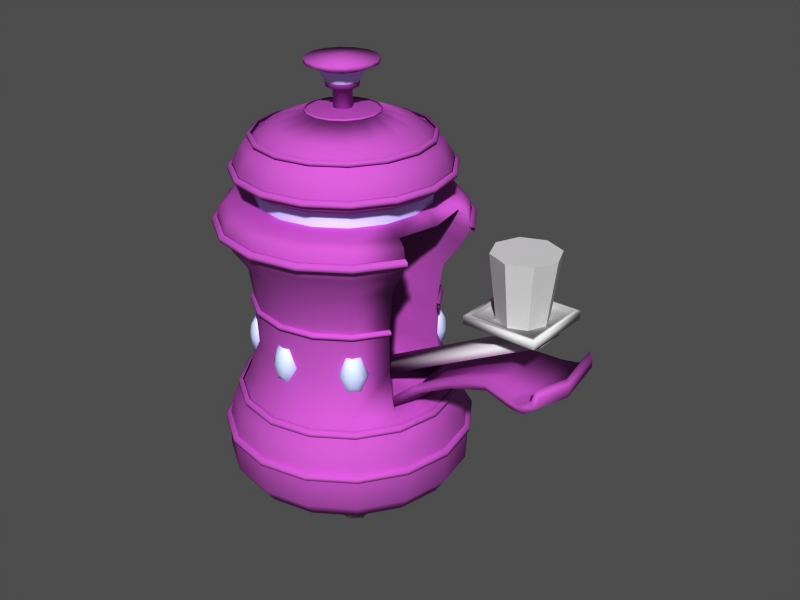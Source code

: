 # Source: barrobot.blend  (saved by Blender 2.44.0; exported with 4.5.12 LTS)
import bpy
from mathutils import Matrix  # noqa: F401  (used for matrix-valued properties, if any)

bpy.ops.wm.read_factory_settings(use_empty=True)
scene = bpy.context.scene
scene.name = '1'

# ---- collections
col_collection_1 = bpy.data.collections.new('Collection 1'); scene.collection.children.link(col_collection_1)

# ---- materials (node trees are filled in below, after node groups)
mat_wheel = bpy.data.materials.new('Wheel')
mat_wheel.alpha_threshold = 0.0
mat_wheel.preview_render_type = 'FLAT'
mat_wheel.diffuse_color = (0.3, 0.3, 0.3, 1.0)
mat_wheel.roughness = 0.5
mat_wheel.line_color = (0.0, 0.0, 0.0, 1.0)
mat_scanner = bpy.data.materials.new('Scanner')
mat_scanner.alpha_threshold = 0.0
mat_scanner.preview_render_type = 'FLAT'
mat_scanner.diffuse_color = (0.7864, 0.8423, 1.0, 1.0)
mat_scanner.roughness = 0.5
mat_scanner.specular_intensity = 1.5
mat_scanner.line_color = (0.0, 0.0, 0.0, 1.0)
mat_robot = bpy.data.materials.new('Robot')
mat_robot.alpha_threshold = 0.0
mat_robot.preview_render_type = 'FLAT'
mat_robot.diffuse_color = (0.7, 0.3, 0.7, 1.0)
mat_robot.roughness = 0.5
mat_robot.specular_intensity = 1.5
mat_robot.line_color = (0.0, 0.0, 0.0, 1.0)

# ---- material node trees

# ---- meshes
me_cylinder_001 = bpy.data.meshes.new('Cylinder.001')
me_cylinder_001.from_pydata([(0.1101, 0.1101, -0.106), (0.1557, 1.139e-07, -0.106), (0.1101, -0.1101, -0.106), (3.743e-08, -0.1557, -0.106), (-0.1101, -0.1101, -0.106), (-0.1557, 1.226e-07, -0.106), (-0.1101, 0.1101, -0.106), (4.026e-09, 0.1557, -0.106), (0.147, 0.147, 0.3099), (0.208, 2.513e-07, 0.3099), (0.147, -0.147, 0.3099), (5.239e-08, -0.208, 0.3099), (-0.147, -0.147, 0.3099), (-0.208, 2.613e-07, 0.3099), (-0.147, 0.147, 0.3099), (3.284e-07, 0.208, 0.3099), (5.105e-08, 1.207e-07, -0.106), (5.735e-08, 1.233e-07, 0.3099)], [], [(16, 0, 1), (17, 9, 8), (16, 1, 2), (17, 10, 9), (16, 2, 3), (17, 11, 10), (16, 3, 4), (17, 12, 11), (16, 4, 5), (17, 13, 12), (16, 5, 6), (17, 14, 13), (16, 6, 7), (17, 15, 14), (7, 0, 16), (17, 8, 15), (0, 8, 9, 1), (1, 9, 10, 2), (2, 10, 11, 3), (3, 11, 12, 4), (4, 12, 13, 5), (5, 13, 14, 6), (6, 14, 15, 7), (8, 0, 7, 15)])
_uv = me_cylinder_001.uv_layers.new(name='UVTex')
_uv.uv.foreach_set('vector', [0.0, 1.0, 0.0, 0.0, 1.0, 0.0, 0.0, 1.0, 0.0, 0.0, 1.0, 0.0, 0.0, 1.0, 0.0, 0.0, 1.0, 0.0, 0.0, 1.0, 0.0, 0.0, 1.0, 0.0, 0.0, 1.0, 0.0, 0.0, 1.0, 0.0, 0.0, 1.0, 0.0, 0.0, 1.0, 0.0, 0.0, 1.0, 0.0, 0.0, 1.0, 0.0, 0.0, 1.0, 0.0, 0.0, 1.0, 0.0, 0.0, 1.0, 0.0, 0.0, 1.0, 0.0, 0.0, 1.0, 0.0, 0.0, 1.0, 0.0, 0.0, 1.0, 0.0, 0.0, 1.0, 0.0, 0.0, 1.0, 0.0, 0.0, 1.0, 0.0, 0.0, 1.0, 0.0, 0.0, 1.0, 0.0, 0.0, 1.0, 0.0, 0.0, 1.0, 0.0, 0.0, 1.0, 0.0, 0.0, 1.0, 0.0, 0.0, 1.0, 0.0, 0.0, 1.0, 0.0, 0.0, 1.0, 0.0, 0.0, 1.0, 0.0, 1.0, 1.0, 0.0, 1.0, 0.0, 0.0, 1.0, 0.0, 1.0, 1.0, 0.0, 1.0, 0.0, 0.0, 1.0, 0.0, 1.0, 1.0, 0.0, 1.0, 0.0, 0.0, 1.0, 0.0, 1.0, 1.0, 0.0, 1.0, 0.0, 0.0, 1.0, 0.0, 1.0, 1.0, 0.0, 1.0, 0.0, 0.0, 1.0, 0.0, 1.0, 1.0, 0.0, 1.0, 0.0, 0.0, 1.0, 0.0, 1.0, 1.0, 0.0, 1.0, 0.0, 0.0, 1.0, 0.0, 1.0, 1.0])
me_cylinder_001.use_remesh_preserve_volume = False
me_cylinder_001.use_remesh_preserve_attributes = False
me_cylinder_001.use_mirror_vertex_groups = False
me_cylinder_001.update()
me_sphere_002 = bpy.data.meshes.new('Sphere.002')
me_sphere_002.from_pydata([(0.4126, 1.044e-07, -0.4126), (-0.4126, -5.673e-09, 0.4126), (-0.4662, 0.4273, 0.1173), (-0.2467, 0.6043, -0.2467), (0.1173, 0.4273, -0.4662), (0.4662, 0.4273, -0.1173), (0.2467, 0.6043, 0.2467), (-0.1173, 0.4273, 0.4662), (0.05713, -3.414e-09, 0.6406), (0.4934, 3.012e-08, 0.4934), (0.6406, 7.442e-08, 0.05713), (0.4662, -0.4273, -0.1173), (0.2467, -0.6043, 0.2467), (-0.1173, -0.4273, 0.4662), (-0.4662, -0.4273, 0.1173), (-0.2467, -0.6043, -0.2467), (0.1173, -0.4273, -0.4662), (-0.05713, 6.612e-08, -0.6406), (-0.4934, 5.338e-08, -0.4934), (-0.6406, -1.171e-08, -0.05713)], [], [(1, 2, 19), (19, 2, 3, 18), (18, 3, 4, 17), (4, 0, 17), (5, 0, 4), (3, 6, 5, 4), (2, 7, 6, 3), (1, 7, 2), (1, 8, 7), (7, 8, 9, 6), (6, 9, 10, 5), (10, 0, 5), (11, 0, 10), (9, 12, 11, 10), (8, 13, 12, 9), (1, 13, 8), (1, 14, 13), (13, 14, 15, 12), (12, 15, 16, 11), (16, 0, 11), (17, 0, 16), (15, 18, 17, 16), (14, 19, 18, 15), (1, 19, 14)])
me_sphere_002.materials.append(mat_wheel)
me_sphere_002.use_remesh_preserve_volume = False
me_sphere_002.use_remesh_preserve_attributes = False
me_sphere_002.use_mirror_vertex_groups = False
me_sphere_002.update()
me_sphere_004 = bpy.data.meshes.new('Sphere.004')
me_sphere_004.from_pydata([(1.242e-07, 9.536e-09, -0.07756), (-0.07293, -2.191e-08, 0.06717), (-0.1263, 8.485e-09, 0.03878), (-0.1459, -1.105e-08, 5.369e-08), (-0.1263, -9.939e-09, -0.03878), (-0.07293, 2.835e-09, -0.06717), (-0.03646, 0.06944, -0.06717), (-0.06316, 0.1203, -0.03878), (-0.07293, 0.1389, 7.404e-08), (-0.06316, 0.1203, 0.03878), (-0.03646, 0.06944, 0.06717), (0.03646, 0.06944, 0.06717), (0.06316, 0.1203, 0.03878), (0.07293, 0.1389, 8.917e-08), (0.06316, 0.1203, -0.03878), (0.03646, 0.06944, -0.06717), (0.07293, 1.944e-08, -0.06717), (0.1263, 4.252e-08, -0.03878), (0.1459, -1.137e-08, 8.395e-08), (0.1263, -1.247e-08, 0.03878), (0.07293, -2.123e-09, 0.06717), (1.122e-07, -1.315e-08, 0.07756), (0.03646, -0.06944, 0.06717), (0.06316, -0.1203, 0.03878), (0.07293, -0.1389, 6.36e-08), (0.06316, -0.1203, -0.03878), (0.03646, -0.06944, -0.06717), (-0.03646, -0.06944, -0.06717), (-0.06316, -0.1203, -0.03878), (-0.07293, -0.1389, 4.847e-08), (-0.06316, -0.1203, 0.03878), (-0.03646, -0.06944, 0.06717)], [], [(21, 1, 31), (31, 1, 2, 30), (30, 2, 3, 29), (29, 3, 4, 28), (28, 4, 5, 27), (5, 0, 27), (6, 0, 5), (4, 7, 6, 5), (3, 8, 7, 4), (2, 9, 8, 3), (1, 10, 9, 2), (21, 10, 1), (21, 11, 10), (10, 11, 12, 9), (9, 12, 13, 8), (8, 13, 14, 7), (7, 14, 15, 6), (15, 0, 6), (16, 0, 15), (14, 17, 16, 15), (13, 18, 17, 14), (12, 19, 18, 13), (11, 20, 19, 12), (21, 20, 11), (21, 22, 20), (20, 22, 23, 19), (19, 23, 24, 18), (18, 24, 25, 17), (17, 25, 26, 16), (26, 0, 16), (27, 0, 26), (25, 28, 27, 26), (24, 29, 28, 25), (23, 30, 29, 24), (22, 31, 30, 23), (21, 31, 22)])
me_sphere_004.polygons.foreach_set('use_smooth', [True] * 36)
me_sphere_004.materials.append(mat_scanner)
me_sphere_004.use_remesh_preserve_volume = False
me_sphere_004.use_remesh_preserve_attributes = False
me_sphere_004.use_mirror_vertex_groups = False
me_sphere_004.update()
me_plane_014 = bpy.data.meshes.new('Plane.014')
me_plane_014.from_pydata([(2.185, 2.185, -0.05001), (2.855, 1.183, -0.05001), (3.091, -1.736e-07, -0.05001), (2.855, -1.183, -0.05001), (2.185, -2.185, -0.05001), (1.183, -2.855, -0.05001), (3.576e-07, -3.091, -0.05001), (-1.183, -2.855, -0.05001), (-2.185, -2.185, -0.05001), (-2.855, -1.183, -0.05001), (-3.091, -1.617e-09, -0.05001), (-2.855, 1.183, -0.05001), (-2.185, 2.185, -0.05001), (-1.183, 2.855, -0.05001), (2.146e-06, 3.091, -0.05001), (1.183, 2.855, -0.05001), (2.855, 1.183, 0.05001), (2.185, 2.185, 0.05001), (3.091, -1.714e-07, 0.05001), (2.855, -1.183, 0.05001), (2.185, -2.185, 0.05001), (1.183, -2.855, 0.05001), (3.576e-07, -3.091, 0.05001), (-1.183, -2.855, 0.05001), (-2.185, -2.185, 0.05001), (-2.855, -1.183, 0.05001), (-3.091, 5.462e-10, 0.05001), (-2.855, 1.183, 0.05001), (-2.185, 2.185, 0.05001), (-1.183, 2.855, 0.05001), (2.146e-06, 3.091, 0.05001), (1.183, 2.855, 0.05001), (1.136, 2.743, 0.08779), (2.146e-06, 2.969, 0.08779), (-1.136, 2.743, 0.08779), (-2.099, 2.099, 0.08779), (-2.743, 1.136, 0.08779), (-2.969, -3.084e-09, 0.08779), (-2.743, -1.136, 0.08779), (-2.099, -2.099, 0.08779), (-1.136, -2.743, 0.08779), (3.576e-07, -2.969, 0.08779), (1.136, -2.743, 0.08779), (2.099, -2.099, 0.08779), (2.743, -1.136, 0.08779), (2.969, -1.683e-07, 0.08779), (2.099, 2.099, 0.08779), (2.743, 1.136, 0.08779), (1.151, 2.779, -0.08779), (2.146e-06, 3.008, -0.08779), (-1.151, 2.779, -0.08779), (-2.127, 2.127, -0.08779), (-2.779, 1.151, -0.08779), (-3.008, -3.124e-09, -0.08779), (-2.779, -1.151, -0.08779), (-2.127, -2.127, -0.08779), (-1.151, -2.779, -0.08779), (3.576e-07, -3.008, -0.08779), (1.151, -2.779, -0.08779), (2.127, -2.127, -0.08779), (2.779, -1.151, -0.08779), (3.008, -1.705e-07, -0.08779), (2.779, 1.151, -0.08779), (2.127, 2.127, -0.08779)], [], [(17, 0, 15, 31), (31, 15, 14, 30), (30, 14, 13, 29), (29, 13, 12, 28), (28, 12, 11, 27), (27, 11, 10, 26), (26, 10, 9, 25), (25, 9, 8, 24), (24, 8, 7, 23), (23, 7, 6, 22), (22, 6, 5, 21), (21, 5, 4, 20), (20, 4, 3, 19), (19, 3, 2, 18), (18, 2, 1, 16), (0, 17, 16, 1), (0, 1, 62, 63), (61, 62, 1, 2), (60, 61, 2, 3), (59, 60, 3, 4), (58, 59, 4, 5), (57, 58, 5, 6), (56, 57, 6, 7), (55, 56, 7, 8), (54, 55, 8, 9), (53, 54, 9, 10), (52, 53, 10, 11), (51, 52, 11, 12), (50, 51, 12, 13), (49, 50, 13, 14), (48, 49, 14, 15), (15, 0, 63, 48), (46, 47, 16, 17), (47, 45, 18, 16), (45, 44, 19, 18), (44, 43, 20, 19), (43, 42, 21, 20), (42, 41, 22, 21), (41, 40, 23, 22), (40, 39, 24, 23), (39, 38, 25, 24), (38, 37, 26, 25), (37, 36, 27, 26), (36, 35, 28, 27), (35, 34, 29, 28), (34, 33, 30, 29), (33, 32, 31, 30), (32, 46, 17, 31)])
me_plane_014.polygons.foreach_set('use_smooth', [True] * 48)
me_plane_014.materials.append(mat_robot)
me_plane_014.use_remesh_preserve_volume = False
me_plane_014.use_remesh_preserve_attributes = False
me_plane_014.use_mirror_vertex_groups = False
me_plane_014.update()
me_plane_013 = bpy.data.meshes.new('Plane.013')
me_plane_013.from_pydata([(2.185, 2.185, -0.05001), (2.855, 1.183, -0.05001), (3.091, -1.736e-07, -0.05001), (2.855, -1.183, -0.05001), (2.185, -2.185, -0.05001), (1.183, -2.855, -0.05001), (3.576e-07, -3.091, -0.05001), (-1.183, -2.855, -0.05001), (-2.185, -2.185, -0.05001), (-2.855, -1.183, -0.05001), (-3.091, -1.617e-09, -0.05001), (-2.855, 1.183, -0.05001), (-2.185, 2.185, -0.05001), (-1.183, 2.855, -0.05001), (2.146e-06, 3.091, -0.05001), (1.183, 2.855, -0.05001), (2.855, 1.183, 0.05001), (2.185, 2.185, 0.05001), (3.091, -1.714e-07, 0.05001), (2.855, -1.183, 0.05001), (2.185, -2.185, 0.05001), (1.183, -2.855, 0.05001), (3.576e-07, -3.091, 0.05001), (-1.183, -2.855, 0.05001), (-2.185, -2.185, 0.05001), (-2.855, -1.183, 0.05001), (-3.091, 5.462e-10, 0.05001), (-2.855, 1.183, 0.05001), (-2.185, 2.185, 0.05001), (-1.183, 2.855, 0.05001), (2.146e-06, 3.091, 0.05001), (1.183, 2.855, 0.05001), (1.136, 2.743, 0.08779), (2.146e-06, 2.969, 0.08779), (-1.136, 2.743, 0.08779), (-2.099, 2.099, 0.08779), (-2.743, 1.136, 0.08779), (-2.969, -3.084e-09, 0.08779), (-2.743, -1.136, 0.08779), (-2.099, -2.099, 0.08779), (-1.136, -2.743, 0.08779), (3.576e-07, -2.969, 0.08779), (1.136, -2.743, 0.08779), (2.099, -2.099, 0.08779), (2.743, -1.136, 0.08779), (2.969, -1.683e-07, 0.08779), (2.099, 2.099, 0.08779), (2.743, 1.136, 0.08779), (1.151, 2.779, -0.08779), (2.146e-06, 3.008, -0.08779), (-1.151, 2.779, -0.08779), (-2.127, 2.127, -0.08779), (-2.779, 1.151, -0.08779), (-3.008, -3.124e-09, -0.08779), (-2.779, -1.151, -0.08779), (-2.127, -2.127, -0.08779), (-1.151, -2.779, -0.08779), (3.576e-07, -3.008, -0.08779), (1.151, -2.779, -0.08779), (2.127, -2.127, -0.08779), (2.779, -1.151, -0.08779), (3.008, -1.705e-07, -0.08779), (2.779, 1.151, -0.08779), (2.127, 2.127, -0.08779)], [], [(17, 0, 15, 31), (31, 15, 14, 30), (30, 14, 13, 29), (29, 13, 12, 28), (28, 12, 11, 27), (27, 11, 10, 26), (26, 10, 9, 25), (25, 9, 8, 24), (24, 8, 7, 23), (23, 7, 6, 22), (22, 6, 5, 21), (21, 5, 4, 20), (20, 4, 3, 19), (19, 3, 2, 18), (18, 2, 1, 16), (0, 17, 16, 1), (0, 1, 62, 63), (61, 62, 1, 2), (60, 61, 2, 3), (59, 60, 3, 4), (58, 59, 4, 5), (57, 58, 5, 6), (56, 57, 6, 7), (55, 56, 7, 8), (54, 55, 8, 9), (53, 54, 9, 10), (52, 53, 10, 11), (51, 52, 11, 12), (50, 51, 12, 13), (49, 50, 13, 14), (48, 49, 14, 15), (15, 0, 63, 48), (46, 47, 16, 17), (47, 45, 18, 16), (45, 44, 19, 18), (44, 43, 20, 19), (43, 42, 21, 20), (42, 41, 22, 21), (41, 40, 23, 22), (40, 39, 24, 23), (39, 38, 25, 24), (38, 37, 26, 25), (37, 36, 27, 26), (36, 35, 28, 27), (35, 34, 29, 28), (34, 33, 30, 29), (33, 32, 31, 30), (32, 46, 17, 31)])
me_plane_013.polygons.foreach_set('use_smooth', [True] * 48)
me_plane_013.materials.append(mat_robot)
me_plane_013.use_remesh_preserve_volume = False
me_plane_013.use_remesh_preserve_attributes = False
me_plane_013.use_mirror_vertex_groups = False
me_plane_013.update()
me_plane_012 = bpy.data.meshes.new('Plane.012')
me_plane_012.from_pydata([(2.185, 2.185, -0.05001), (2.855, 1.183, -0.05001), (3.091, -1.736e-07, -0.05001), (2.855, -1.183, -0.05001), (2.185, -2.185, -0.05001), (1.183, -2.855, -0.05001), (3.576e-07, -3.091, -0.05001), (-1.183, -2.855, -0.05001), (-2.185, -2.185, -0.05001), (-2.855, -1.183, -0.05001), (-3.091, -1.617e-09, -0.05001), (-2.855, 1.183, -0.05001), (-2.185, 2.185, -0.05001), (-1.183, 2.855, -0.05001), (2.146e-06, 3.091, -0.05001), (1.183, 2.855, -0.05001), (2.855, 1.183, 0.05001), (2.185, 2.185, 0.05001), (3.091, -1.714e-07, 0.05001), (2.855, -1.183, 0.05001), (2.185, -2.185, 0.05001), (1.183, -2.855, 0.05001), (3.576e-07, -3.091, 0.05001), (-1.183, -2.855, 0.05001), (-2.185, -2.185, 0.05001), (-2.855, -1.183, 0.05001), (-3.091, 5.462e-10, 0.05001), (-2.855, 1.183, 0.05001), (-2.185, 2.185, 0.05001), (-1.183, 2.855, 0.05001), (2.146e-06, 3.091, 0.05001), (1.183, 2.855, 0.05001), (1.136, 2.743, 0.08779), (2.146e-06, 2.969, 0.08779), (-1.136, 2.743, 0.08779), (-2.099, 2.099, 0.08779), (-2.743, 1.136, 0.08779), (-2.969, -3.084e-09, 0.08779), (-2.743, -1.136, 0.08779), (-2.099, -2.099, 0.08779), (-1.136, -2.743, 0.08779), (3.576e-07, -2.969, 0.08779), (1.136, -2.743, 0.08779), (2.099, -2.099, 0.08779), (2.743, -1.136, 0.08779), (2.969, -1.683e-07, 0.08779), (2.099, 2.099, 0.08779), (2.743, 1.136, 0.08779), (1.151, 2.779, -0.08779), (2.146e-06, 3.008, -0.08779), (-1.151, 2.779, -0.08779), (-2.127, 2.127, -0.08779), (-2.779, 1.151, -0.08779), (-3.008, -3.124e-09, -0.08779), (-2.779, -1.151, -0.08779), (-2.127, -2.127, -0.08779), (-1.151, -2.779, -0.08779), (3.576e-07, -3.008, -0.08779), (1.151, -2.779, -0.08779), (2.127, -2.127, -0.08779), (2.779, -1.151, -0.08779), (3.008, -1.705e-07, -0.08779), (2.779, 1.151, -0.08779), (2.127, 2.127, -0.08779)], [], [(17, 0, 15, 31), (31, 15, 14, 30), (30, 14, 13, 29), (29, 13, 12, 28), (28, 12, 11, 27), (27, 11, 10, 26), (26, 10, 9, 25), (25, 9, 8, 24), (24, 8, 7, 23), (23, 7, 6, 22), (22, 6, 5, 21), (21, 5, 4, 20), (20, 4, 3, 19), (19, 3, 2, 18), (18, 2, 1, 16), (0, 17, 16, 1), (0, 1, 62, 63), (61, 62, 1, 2), (60, 61, 2, 3), (59, 60, 3, 4), (58, 59, 4, 5), (57, 58, 5, 6), (56, 57, 6, 7), (55, 56, 7, 8), (54, 55, 8, 9), (53, 54, 9, 10), (52, 53, 10, 11), (51, 52, 11, 12), (50, 51, 12, 13), (49, 50, 13, 14), (48, 49, 14, 15), (15, 0, 63, 48), (46, 47, 16, 17), (47, 45, 18, 16), (45, 44, 19, 18), (44, 43, 20, 19), (43, 42, 21, 20), (42, 41, 22, 21), (41, 40, 23, 22), (40, 39, 24, 23), (39, 38, 25, 24), (38, 37, 26, 25), (37, 36, 27, 26), (36, 35, 28, 27), (35, 34, 29, 28), (34, 33, 30, 29), (33, 32, 31, 30), (32, 46, 17, 31)])
me_plane_012.polygons.foreach_set('use_smooth', [True] * 48)
me_plane_012.materials.append(mat_robot)
me_plane_012.use_remesh_preserve_volume = False
me_plane_012.use_remesh_preserve_attributes = False
me_plane_012.use_mirror_vertex_groups = False
me_plane_012.update()
me_plane_010 = bpy.data.meshes.new('Plane.010')
me_plane_010.from_pydata([(2.185, 2.185, -0.05001), (2.855, 1.183, -0.05001), (2.855, -1.183, -0.05001), (2.185, -2.185, -0.05001), (1.183, -2.855, -0.05001), (3.576e-07, -3.091, -0.05001), (-1.183, -2.855, -0.05001), (-2.185, -2.185, -0.05001), (-2.855, -1.183, -0.05001), (-3.091, -1.617e-09, -0.05001), (-2.855, 1.183, -0.05001), (-2.185, 2.185, -0.05001), (-1.183, 2.855, -0.05001), (2.146e-06, 3.091, -0.05001), (1.183, 2.855, -0.05001), (2.855, 1.183, 0.05001), (2.185, 2.185, 0.05001), (2.855, -1.183, 0.05001), (2.185, -2.185, 0.05001), (1.183, -2.855, 0.05001), (3.576e-07, -3.091, 0.05001), (-1.183, -2.855, 0.05001), (-2.185, -2.185, 0.05001), (-2.855, -1.183, 0.05001), (-3.091, 5.462e-10, 0.05001), (-2.855, 1.183, 0.05001), (-2.185, 2.185, 0.05001), (-1.183, 2.855, 0.05001), (2.146e-06, 3.091, 0.05001), (1.183, 2.855, 0.05001), (1.136, 2.743, 0.08779), (2.146e-06, 2.969, 0.08779), (-1.136, 2.743, 0.08779), (-2.099, 2.099, 0.08779), (-2.743, 1.136, 0.08779), (-2.969, -3.084e-09, 0.08779), (-2.743, -1.136, 0.08779), (-2.099, -2.099, 0.08779), (-1.136, -2.743, 0.08779), (3.576e-07, -2.969, 0.08779), (1.136, -2.743, 0.08779), (2.099, -2.099, 0.08779), (2.743, -1.136, 0.08779), (2.099, 2.099, 0.08779), (2.743, 1.136, 0.08779), (1.151, 2.779, -0.08779), (2.146e-06, 3.008, -0.08779), (-1.151, 2.779, -0.08779), (-2.127, 2.127, -0.08779), (-2.779, 1.151, -0.08779), (-3.008, -3.124e-09, -0.08779), (-2.779, -1.151, -0.08779), (-2.127, -2.127, -0.08779), (-1.151, -2.779, -0.08779), (3.576e-07, -3.008, -0.08779), (1.151, -2.779, -0.08779), (2.127, -2.127, -0.08779), (2.779, -1.151, -0.08779), (2.779, 1.151, -0.08779), (2.127, 2.127, -0.08779)], [], [(16, 0, 14, 29), (29, 14, 13, 28), (28, 13, 12, 27), (27, 12, 11, 26), (26, 11, 10, 25), (25, 10, 9, 24), (24, 9, 8, 23), (23, 8, 7, 22), (22, 7, 6, 21), (21, 6, 5, 20), (20, 5, 4, 19), (19, 4, 3, 18), (18, 3, 2, 17), (0, 16, 15, 1), (0, 1, 58, 59), (56, 57, 2, 3), (55, 56, 3, 4), (54, 55, 4, 5), (53, 54, 5, 6), (52, 53, 6, 7), (51, 52, 7, 8), (50, 51, 8, 9), (49, 50, 9, 10), (48, 49, 10, 11), (47, 48, 11, 12), (46, 47, 12, 13), (45, 46, 13, 14), (14, 0, 59, 45), (43, 44, 15, 16), (42, 41, 18, 17), (41, 40, 19, 18), (40, 39, 20, 19), (39, 38, 21, 20), (38, 37, 22, 21), (37, 36, 23, 22), (36, 35, 24, 23), (35, 34, 25, 24), (34, 33, 26, 25), (33, 32, 27, 26), (32, 31, 28, 27), (31, 30, 29, 28), (30, 43, 16, 29)])
me_plane_010.polygons.foreach_set('use_smooth', [True] * 42)
me_plane_010.materials.append(mat_robot)
me_plane_010.use_remesh_preserve_volume = False
me_plane_010.use_remesh_preserve_attributes = False
me_plane_010.use_mirror_vertex_groups = False
me_plane_010.update()
me_plane_008 = bpy.data.meshes.new('Plane.008')
me_plane_008.from_pydata([(2.185, 2.185, -0.05001), (2.855, 1.183, -0.05001), (2.855, -1.183, -0.05001), (2.185, -2.185, -0.05001), (1.183, -2.855, -0.05001), (3.576e-07, -3.091, -0.05001), (-1.183, -2.855, -0.05001), (-2.185, -2.185, -0.05001), (-2.855, -1.183, -0.05001), (-3.091, -1.617e-09, -0.05001), (-2.855, 1.183, -0.05001), (-2.185, 2.185, -0.05001), (-1.183, 2.855, -0.05001), (2.146e-06, 3.091, -0.05001), (1.183, 2.855, -0.05001), (2.855, 1.183, 0.05001), (2.185, 2.185, 0.05001), (2.855, -1.183, 0.05001), (2.185, -2.185, 0.05001), (1.183, -2.855, 0.05001), (3.576e-07, -3.091, 0.05001), (-1.183, -2.855, 0.05001), (-2.185, -2.185, 0.05001), (-2.855, -1.183, 0.05001), (-3.091, 5.462e-10, 0.05001), (-2.855, 1.183, 0.05001), (-2.185, 2.185, 0.05001), (-1.183, 2.855, 0.05001), (2.146e-06, 3.091, 0.05001), (1.183, 2.855, 0.05001), (1.136, 2.743, 0.08779), (2.146e-06, 2.969, 0.08779), (-1.136, 2.743, 0.08779), (-2.099, 2.099, 0.08779), (-2.743, 1.136, 0.08779), (-2.969, -3.084e-09, 0.08779), (-2.743, -1.136, 0.08779), (-2.099, -2.099, 0.08779), (-1.136, -2.743, 0.08779), (3.576e-07, -2.969, 0.08779), (1.136, -2.743, 0.08779), (2.099, -2.099, 0.08779), (2.743, -1.136, 0.08779), (2.099, 2.099, 0.08779), (2.743, 1.136, 0.08779), (1.151, 2.779, -0.08779), (2.146e-06, 3.008, -0.08779), (-1.151, 2.779, -0.08779), (-2.127, 2.127, -0.08779), (-2.779, 1.151, -0.08779), (-3.008, -3.124e-09, -0.08779), (-2.779, -1.151, -0.08779), (-2.127, -2.127, -0.08779), (-1.151, -2.779, -0.08779), (3.576e-07, -3.008, -0.08779), (1.151, -2.779, -0.08779), (2.127, -2.127, -0.08779), (2.779, -1.151, -0.08779), (2.779, 1.151, -0.08779), (2.127, 2.127, -0.08779)], [], [(16, 0, 14, 29), (29, 14, 13, 28), (28, 13, 12, 27), (27, 12, 11, 26), (26, 11, 10, 25), (25, 10, 9, 24), (24, 9, 8, 23), (23, 8, 7, 22), (22, 7, 6, 21), (21, 6, 5, 20), (20, 5, 4, 19), (19, 4, 3, 18), (18, 3, 2, 17), (0, 16, 15, 1), (0, 1, 58, 59), (56, 57, 2, 3), (55, 56, 3, 4), (54, 55, 4, 5), (53, 54, 5, 6), (52, 53, 6, 7), (51, 52, 7, 8), (50, 51, 8, 9), (49, 50, 9, 10), (48, 49, 10, 11), (47, 48, 11, 12), (46, 47, 12, 13), (45, 46, 13, 14), (14, 0, 59, 45), (43, 44, 15, 16), (42, 41, 18, 17), (41, 40, 19, 18), (40, 39, 20, 19), (39, 38, 21, 20), (38, 37, 22, 21), (37, 36, 23, 22), (36, 35, 24, 23), (35, 34, 25, 24), (34, 33, 26, 25), (33, 32, 27, 26), (32, 31, 28, 27), (31, 30, 29, 28), (30, 43, 16, 29)])
me_plane_008.polygons.foreach_set('use_smooth', [True] * 42)
me_plane_008.materials.append(mat_robot)
me_plane_008.use_remesh_preserve_volume = False
me_plane_008.use_remesh_preserve_attributes = False
me_plane_008.use_mirror_vertex_groups = False
me_plane_008.update()
me_plane_007 = bpy.data.meshes.new('Plane.007')
me_plane_007.from_pydata([(2.185, 2.185, -0.05001), (2.855, 1.183, -0.05001), (3.091, -1.736e-07, -0.05001), (2.855, -1.183, -0.05001), (2.185, -2.185, -0.05001), (1.183, -2.855, -0.05001), (3.576e-07, -3.091, -0.05001), (-1.183, -2.855, -0.05001), (-2.185, -2.185, -0.05001), (-2.855, -1.183, -0.05001), (-3.091, -1.617e-09, -0.05001), (-2.855, 1.183, -0.05001), (-2.185, 2.185, -0.05001), (-1.183, 2.855, -0.05001), (2.146e-06, 3.091, -0.05001), (1.183, 2.855, -0.05001), (2.855, 1.183, 0.05001), (2.185, 2.185, 0.05001), (3.091, -1.714e-07, 0.05001), (2.855, -1.183, 0.05001), (2.185, -2.185, 0.05001), (1.183, -2.855, 0.05001), (3.576e-07, -3.091, 0.05001), (-1.183, -2.855, 0.05001), (-2.185, -2.185, 0.05001), (-2.855, -1.183, 0.05001), (-3.091, 5.462e-10, 0.05001), (-2.855, 1.183, 0.05001), (-2.185, 2.185, 0.05001), (-1.183, 2.855, 0.05001), (2.146e-06, 3.091, 0.05001), (1.183, 2.855, 0.05001), (1.136, 2.743, 0.08779), (2.146e-06, 2.969, 0.08779), (-1.136, 2.743, 0.08779), (-2.099, 2.099, 0.08779), (-2.743, 1.136, 0.08779), (-2.969, -3.084e-09, 0.08779), (-2.743, -1.136, 0.08779), (-2.099, -2.099, 0.08779), (-1.136, -2.743, 0.08779), (3.576e-07, -2.969, 0.08779), (1.136, -2.743, 0.08779), (2.099, -2.099, 0.08779), (2.743, -1.136, 0.08779), (2.969, -1.683e-07, 0.08779), (2.099, 2.099, 0.08779), (2.743, 1.136, 0.08779), (1.151, 2.779, -0.08779), (2.146e-06, 3.008, -0.08779), (-1.151, 2.779, -0.08779), (-2.127, 2.127, -0.08779), (-2.779, 1.151, -0.08779), (-3.008, -3.124e-09, -0.08779), (-2.779, -1.151, -0.08779), (-2.127, -2.127, -0.08779), (-1.151, -2.779, -0.08779), (3.576e-07, -3.008, -0.08779), (1.151, -2.779, -0.08779), (2.127, -2.127, -0.08779), (2.779, -1.151, -0.08779), (3.008, -1.705e-07, -0.08779), (2.779, 1.151, -0.08779), (2.127, 2.127, -0.08779)], [], [(17, 0, 15, 31), (31, 15, 14, 30), (30, 14, 13, 29), (29, 13, 12, 28), (28, 12, 11, 27), (27, 11, 10, 26), (26, 10, 9, 25), (25, 9, 8, 24), (24, 8, 7, 23), (23, 7, 6, 22), (22, 6, 5, 21), (21, 5, 4, 20), (20, 4, 3, 19), (19, 3, 2, 18), (18, 2, 1, 16), (0, 17, 16, 1), (0, 1, 62, 63), (61, 62, 1, 2), (60, 61, 2, 3), (59, 60, 3, 4), (58, 59, 4, 5), (57, 58, 5, 6), (56, 57, 6, 7), (55, 56, 7, 8), (54, 55, 8, 9), (53, 54, 9, 10), (52, 53, 10, 11), (51, 52, 11, 12), (50, 51, 12, 13), (49, 50, 13, 14), (48, 49, 14, 15), (15, 0, 63, 48), (46, 47, 16, 17), (47, 45, 18, 16), (45, 44, 19, 18), (44, 43, 20, 19), (43, 42, 21, 20), (42, 41, 22, 21), (41, 40, 23, 22), (40, 39, 24, 23), (39, 38, 25, 24), (38, 37, 26, 25), (37, 36, 27, 26), (36, 35, 28, 27), (35, 34, 29, 28), (34, 33, 30, 29), (33, 32, 31, 30), (32, 46, 17, 31)])
me_plane_007.polygons.foreach_set('use_smooth', [True] * 48)
me_plane_007.materials.append(mat_robot)
me_plane_007.use_remesh_preserve_volume = False
me_plane_007.use_remesh_preserve_attributes = False
me_plane_007.use_mirror_vertex_groups = False
me_plane_007.update()
me_plane_006 = bpy.data.meshes.new('Plane.006')
me_plane_006.from_pydata([(4.002, 2.185, -1.676), (4.672, 1.183, -1.676), (4.907, 6.485e-08, -1.676), (4.672, -1.183, -1.676), (4.002, -2.185, -1.676), (2.999, -2.855, -1.676), (1.817, -3.091, -1.676), (0.6338, -2.855, -1.676), (-0.3688, -2.185, -1.676), (-1.039, -1.183, -1.676), (-1.274, 2.368e-07, -1.676), (-1.039, 1.183, -1.676), (-0.3688, 2.185, -1.676), (0.6338, 2.855, -1.676), (1.817, 3.091, -1.676), (2.999, 2.855, -1.676), (4.672, 1.183, -1.576), (4.002, 2.185, -1.576), (4.907, 6.702e-08, -1.576), (4.672, -1.183, -1.576), (4.002, -2.185, -1.576), (2.999, -2.855, -1.576), (1.817, -3.091, -1.576), (0.6338, -2.855, -1.576), (-0.3688, -2.185, -1.576), (-1.039, -1.183, -1.576), (-1.274, 2.39e-07, -1.576), (-1.039, 1.183, -1.576), (-0.3688, 2.185, -1.576), (0.6338, 2.855, -1.576), (1.817, 3.091, -1.576), (2.999, 2.855, -1.576), (2.953, 2.743, -1.538), (1.817, 2.969, -1.538), (0.6804, 2.743, -1.538), (-0.2829, 2.099, -1.538), (-0.9265, 1.136, -1.538), (-1.152, 2.353e-07, -1.538), (-0.9265, -1.136, -1.538), (-0.2829, -2.099, -1.538), (0.6804, -2.743, -1.538), (1.817, -2.969, -1.538), (2.953, -2.743, -1.538), (3.916, -2.099, -1.538), (4.56, -1.136, -1.538), (4.786, 7.015e-08, -1.538), (3.916, 2.099, -1.538), (4.56, 1.136, -1.538), (2.968, 2.779, -1.714), (1.817, 3.008, -1.714), (0.6655, 2.779, -1.714), (-0.3103, 2.127, -1.714), (-0.9623, 1.151, -1.714), (-1.191, 2.353e-07, -1.714), (-0.9623, -1.151, -1.714), (-0.3103, -2.127, -1.714), (0.6655, -2.779, -1.714), (1.817, -3.008, -1.714), (2.968, -2.779, -1.714), (3.943, -2.127, -1.714), (4.595, -1.151, -1.714), (4.824, 6.795e-08, -1.714), (4.595, 1.151, -1.714), (3.943, 2.127, -1.714)], [], [(17, 0, 15, 31), (31, 15, 14, 30), (30, 14, 13, 29), (29, 13, 12, 28), (28, 12, 11, 27), (27, 11, 10, 26), (26, 10, 9, 25), (25, 9, 8, 24), (24, 8, 7, 23), (23, 7, 6, 22), (22, 6, 5, 21), (21, 5, 4, 20), (20, 4, 3, 19), (19, 3, 2, 18), (18, 2, 1, 16), (0, 17, 16, 1), (0, 1, 62, 63), (61, 62, 1, 2), (60, 61, 2, 3), (59, 60, 3, 4), (58, 59, 4, 5), (57, 58, 5, 6), (56, 57, 6, 7), (55, 56, 7, 8), (54, 55, 8, 9), (53, 54, 9, 10), (52, 53, 10, 11), (51, 52, 11, 12), (50, 51, 12, 13), (49, 50, 13, 14), (48, 49, 14, 15), (15, 0, 63, 48), (46, 47, 16, 17), (47, 45, 18, 16), (45, 44, 19, 18), (44, 43, 20, 19), (43, 42, 21, 20), (42, 41, 22, 21), (41, 40, 23, 22), (40, 39, 24, 23), (39, 38, 25, 24), (38, 37, 26, 25), (37, 36, 27, 26), (36, 35, 28, 27), (35, 34, 29, 28), (34, 33, 30, 29), (33, 32, 31, 30), (32, 46, 17, 31)])
me_plane_006.polygons.foreach_set('use_smooth', [True] * 48)
me_plane_006.materials.append(mat_robot)
me_plane_006.use_remesh_preserve_volume = False
me_plane_006.use_remesh_preserve_attributes = False
me_plane_006.use_mirror_vertex_groups = False
me_plane_006.update()
me_plane_005 = bpy.data.meshes.new('Plane.005')
me_plane_005.from_pydata([(2.017, 0.08316, 4.41), (2.034, -1.094e-07, 4.41), (2.017, -0.08316, 4.41), (1.97, -0.1537, 4.41), (1.9, -0.2008, 4.41), (1.817, -0.2173, 4.41), (1.733, -0.2008, 4.41), (1.663, -0.1537, 4.41), (1.616, -0.08316, 4.41), (1.599, 7.299e-07, 4.41), (1.616, 0.08316, 4.41), (1.663, 0.1537, 4.41), (1.733, 0.2008, 4.41), (1.817, 0.2173, 4.41), (1.9, 0.2008, 4.41), (1.97, 0.1537, 4.41), (2.017, 0.08316, 5.674), (2.034, -1.094e-07, 5.674), (2.017, -0.08316, 5.674), (1.97, -0.1537, 5.674), (1.9, -0.2008, 5.674), (1.817, -0.2173, 5.674), (1.733, -0.2008, 5.674), (1.663, -0.1537, 5.674), (1.616, -0.08316, 5.674), (1.599, 7.299e-07, 5.674), (1.616, 0.08316, 5.674), (1.663, 0.1537, 5.674), (1.733, 0.2008, 5.674), (1.817, 0.2173, 5.674), (1.97, 0.1537, 5.674), (1.9, 0.2008, 5.674), (2.17, 0.1462, 5.781), (2.199, -3.817e-07, 5.781), (2.17, -0.1462, 5.781), (2.087, -0.2702, 5.781), (1.963, -0.353, 5.781), (1.817, -0.3821, 5.781), (1.67, -0.353, 5.781), (1.546, -0.2702, 5.781), (1.464, -0.1462, 5.781), (1.434, 1.094e-06, 5.781), (1.464, 0.1462, 5.781), (1.546, 0.2702, 5.781), (1.67, 0.353, 5.781), (1.817, 0.3821, 5.781), (1.963, 0.353, 5.781), (2.087, 0.2702, 5.781), (2.321, 0.2088, 6.07), (2.362, -6.509e-07, 6.07), (2.321, -0.2088, 6.07), (2.202, -0.3857, 6.07), (2.025, -0.504, 6.07), (1.817, -0.5455, 6.07), (1.608, -0.504, 6.07), (1.431, -0.3857, 6.07), (1.313, -0.2088, 6.07), (1.271, 1.456e-06, 6.07), (1.313, 0.2088, 6.07), (1.431, 0.3857, 6.07), (1.608, 0.504, 6.07), (1.817, 0.5455, 6.07), (2.025, 0.504, 6.07), (2.202, 0.3857, 6.07), (2.592, 0.3211, 6.192), (2.656, -1.127e-06, 6.192), (2.592, -0.3211, 6.192), (2.41, -0.5934, 6.192), (2.138, -0.7753, 6.192), (1.817, -0.8392, 6.192), (1.495, -0.7753, 6.192), (1.223, -0.5934, 6.192), (1.041, -0.3211, 6.192), (0.9774, 2.115e-06, 6.192), (1.041, 0.3211, 6.192), (1.223, 0.5934, 6.192), (1.495, 0.7753, 6.192), (1.817, 0.8392, 6.192), (2.41, 0.5934, 6.192), (2.138, 0.7753, 6.192), (2.41, 0.5934, 6.291), (2.592, 0.3211, 6.291), (2.656, -1.127e-06, 6.291), (2.592, -0.3211, 6.291), (2.41, -0.5934, 6.291), (2.138, -0.7753, 6.291), (1.817, -0.8392, 6.291), (1.495, -0.7753, 6.291), (1.223, -0.5934, 6.291), (1.041, -0.3211, 6.291), (0.9774, 2.115e-06, 6.291), (1.041, 0.3211, 6.291), (1.223, 0.5934, 6.291), (1.495, 0.7753, 6.291), (1.817, 0.8392, 6.291), (2.138, 0.7753, 6.291), (1.817, 3.915e-08, 6.368), (2.168, 0.1457, 5.674), (2.197, -3.781e-07, 5.674), (2.168, -0.1457, 5.674), (2.086, -0.2692, 5.674), (1.962, -0.3517, 5.674), (1.817, -0.3807, 5.674), (1.671, -0.3517, 5.674), (1.547, -0.2692, 5.674), (1.465, -0.1457, 5.674), (1.436, 1.092e-06, 5.674), (1.465, 0.1457, 5.674), (1.547, 0.2692, 5.674), (1.671, 0.3517, 5.674), (1.817, 0.3807, 5.674), (1.962, 0.3517, 5.674), (2.086, 0.2692, 5.674)], [], [(0, 15, 30, 16), (1, 0, 16, 17), (17, 18, 2, 1), (18, 19, 3, 2), (19, 20, 4, 3), (20, 21, 5, 4), (21, 22, 6, 5), (22, 23, 7, 6), (23, 24, 8, 7), (24, 25, 9, 8), (25, 26, 10, 9), (26, 27, 11, 10), (27, 28, 12, 11), (28, 29, 13, 12), (29, 31, 14, 13), (31, 30, 15, 14), (63, 48, 32, 47), (48, 49, 33, 32), (49, 50, 34, 33), (50, 51, 35, 34), (51, 52, 36, 35), (52, 53, 37, 36), (53, 54, 38, 37), (54, 55, 39, 38), (55, 56, 40, 39), (56, 57, 41, 40), (57, 58, 42, 41), (58, 59, 43, 42), (59, 60, 44, 43), (60, 61, 45, 44), (61, 62, 46, 45), (62, 63, 47, 46), (78, 64, 48, 63), (64, 65, 49, 48), (65, 66, 50, 49), (66, 67, 51, 50), (67, 68, 52, 51), (68, 69, 53, 52), (69, 70, 54, 53), (70, 71, 55, 54), (71, 72, 56, 55), (72, 73, 57, 56), (73, 74, 58, 57), (74, 75, 59, 58), (75, 76, 60, 59), (76, 77, 61, 60), (77, 79, 62, 61), (79, 78, 63, 62), (80, 81, 64, 78), (81, 82, 65, 64), (82, 83, 66, 65), (83, 84, 67, 66), (84, 85, 68, 67), (85, 86, 69, 68), (86, 87, 70, 69), (87, 88, 71, 70), (88, 89, 72, 71), (89, 90, 73, 72), (90, 91, 74, 73), (91, 92, 75, 74), (92, 93, 76, 75), (93, 94, 77, 76), (94, 95, 79, 77), (95, 80, 78, 79), (96, 80, 95), (96, 95, 94), (96, 94, 93), (96, 93, 92), (96, 92, 91), (96, 91, 90), (96, 90, 89), (96, 89, 88), (96, 88, 87), (96, 87, 86), (96, 86, 85), (96, 85, 84), (96, 84, 83), (96, 83, 82), (96, 82, 81), (81, 80, 96), (32, 97, 112, 47), (97, 16, 30, 112), (33, 98, 97, 32), (98, 17, 16, 97), (34, 99, 98, 33), (99, 18, 17, 98), (35, 100, 99, 34), (100, 19, 18, 99), (36, 101, 100, 35), (101, 20, 19, 100), (37, 102, 101, 36), (102, 21, 20, 101), (38, 103, 102, 37), (103, 22, 21, 102), (39, 104, 103, 38), (104, 23, 22, 103), (40, 105, 104, 39), (105, 24, 23, 104), (41, 106, 105, 40), (106, 25, 24, 105), (42, 107, 106, 41), (107, 26, 25, 106), (43, 108, 107, 42), (108, 27, 26, 107), (44, 109, 108, 43), (109, 28, 27, 108), (45, 110, 109, 44), (110, 29, 28, 109), (46, 111, 110, 45), (111, 31, 29, 110), (47, 112, 111, 46), (112, 30, 31, 111)])
me_plane_005.polygons.foreach_set('use_smooth', [True] * 112)
me_plane_005.polygons.foreach_set('material_index', [0, 0, 0, 0, 0, 0, 0, 0, 0, 0, 0, 0, 0, 0, 0, 0, 1, 1, 1, 1, 1, 1, 1, 1, 1, 1, 1, 1, 1, 1, 1, 1, 0, 0, 0, 0, 0, 0, 0, 0, 0, 0, 0, 0, 0, 0, 0, 0, 0, 0, 0, 0, 0, 0, 0, 0, 0, 0, 0, 0, 0, 0, 0, 0, 0, 0, 0, 0, 0, 0, 0, 0, 0, 0, 0, 0, 0, 0, 0, 0, 0, 0, 0, 0, 0, 0, 0, 0, 0, 0, 0, 0, 0, 0, 0, 0, 0, 0, 0, 0, 0, 0, 0, 0, 0, 0, 0, 0, 0, 0, 0, 0])
me_plane_005.materials.append(mat_robot)
me_plane_005.materials.append(mat_scanner)
me_plane_005.use_remesh_preserve_volume = False
me_plane_005.use_remesh_preserve_attributes = False
me_plane_005.use_mirror_vertex_groups = False
me_plane_005.update()
me_plane_004 = bpy.data.meshes.new('Plane.004')
me_plane_004.from_pydata([(1.817, 3.915e-08, 6.368), (2.138, 0.7753, 6.291), (1.817, 0.8392, 6.291), (1.495, 0.7753, 6.291), (1.223, 0.5934, 6.291), (1.041, 0.3211, 6.291), (0.9774, 2.115e-06, 6.291), (1.041, -0.3211, 6.291), (1.223, -0.5934, 6.291), (1.495, -0.7753, 6.291), (1.817, -0.8392, 6.291), (2.138, -0.7753, 6.291), (2.41, -0.5934, 6.291), (2.592, -0.3211, 6.291), (2.656, -1.127e-06, 6.291), (2.592, 0.3211, 6.291), (2.41, 0.5934, 6.291)], [], [(16, 0, 15), (0, 14, 15), (0, 13, 14), (0, 12, 13), (0, 11, 12), (0, 10, 11), (0, 9, 10), (0, 8, 9), (0, 7, 8), (0, 6, 7), (0, 5, 6), (0, 4, 5), (0, 3, 4), (0, 2, 3), (0, 1, 2), (0, 16, 1)])
me_plane_004.polygons.foreach_set('use_smooth', [True] * 16)
me_plane_004.materials.append(mat_robot)
me_plane_004.use_remesh_preserve_volume = False
me_plane_004.use_remesh_preserve_attributes = False
me_plane_004.use_mirror_vertex_groups = False
me_plane_004.update()
me_plane_003 = bpy.data.meshes.new('Plane.003')
me_plane_003.from_pydata([(2.41, 0.5934, 6.291), (2.592, 0.3211, 6.291), (2.656, -1.127e-06, 6.291), (2.592, -0.3211, 6.291), (2.41, -0.5934, 6.291), (2.138, -0.7753, 6.291), (1.817, -0.8392, 6.291), (1.495, -0.7753, 6.291), (1.223, -0.5934, 6.291), (1.041, -0.3211, 6.291), (0.9774, 2.115e-06, 6.291), (1.041, 0.3211, 6.291), (1.223, 0.5934, 6.291), (1.495, 0.7753, 6.291), (1.817, 0.8392, 6.291), (2.138, 0.7753, 6.291), (2.456, 1.544, 6.001), (1.817, 1.671, 6.001), (1.177, 1.544, 6.001), (0.6351, 1.181, 6.001), (0.273, 0.6394, 6.001), (0.1458, 4.434e-06, 6.001), (0.273, -0.6394, 6.001), (0.6351, -1.181, 6.001), (1.177, -1.544, 6.001), (1.817, -1.671, 6.001), (2.456, -1.544, 6.001), (2.998, -1.181, 6.001), (3.36, -0.6394, 6.001), (3.487, -2.02e-06, 6.001), (3.36, 0.6394, 6.001), (2.998, 1.181, 6.001), (3.422, 1.605, 5.572), (3.914, 0.8688, 5.572), (4.087, -2.738e-06, 5.572), (3.914, -0.8688, 5.572), (3.422, -1.605, 5.572), (2.685, -2.098, 5.572), (1.817, -2.27, 5.572), (0.9477, -2.098, 5.572), (0.2111, -1.605, 5.572), (-0.281, -0.8688, 5.572), (-0.4538, 6.031e-06, 5.572), (-0.281, 0.8688, 5.572), (0.2111, 1.605, 5.572), (0.9477, 2.098, 5.572), (1.817, 2.27, 5.572), (2.685, 2.098, 5.572), (3.456, 1.639, 4.745), (3.958, 0.8872, 4.745), (4.135, 1.07e-07, 4.745), (3.958, -0.8872, 4.745), (3.456, -1.639, 4.745), (2.704, -2.142, 4.745), (1.817, -2.318, 4.745), (0.9294, -2.142, 4.745), (0.1773, -1.639, 4.745), (-0.3252, -0.8872, 4.745), (-0.5017, 2.36e-07, 4.745), (-0.3252, 0.8872, 4.745), (0.1773, 1.639, 4.745), (0.9294, 2.142, 4.745), (1.817, 2.318, 4.745), (2.704, 2.142, 4.745), (1.817, 2.084e-07, 4.745), (2.775, 2.314, 5.159), (1.817, 2.505, 5.159), (0.8581, 2.314, 5.159), (0.04557, 1.771, 5.159), (-0.4973, 0.9584, 5.159), (-0.688, 6.655e-06, 5.159), (-0.4973, -0.9584, 5.159), (0.04557, -1.771, 5.159), (0.8581, -2.314, 5.159), (1.817, -2.505, 5.159), (2.775, -2.314, 5.159), (3.588, -1.771, 5.159), (4.13, -0.9584, 5.159), (4.321, -3.019e-06, 5.159), (4.13, 0.9584, 5.159), (3.588, 1.771, 5.159), (2.775, 2.314, 4.886), (1.817, 2.505, 4.886), (0.8581, 2.314, 4.886), (0.04557, 1.771, 4.886), (-0.4973, 0.9584, 4.886), (-0.688, 2.454e-07, 4.886), (-0.4973, -0.9584, 4.886), (0.04557, -1.771, 4.886), (0.8581, -2.314, 4.886), (1.817, -2.505, 4.886), (2.775, -2.314, 4.886), (3.588, -1.771, 4.886), (4.13, -0.9584, 4.886), (4.321, 1.06e-07, 4.886), (4.13, 0.9584, 4.886), (3.588, 1.771, 4.886), (2.41, 0.5934, 6.192), (2.592, 0.3211, 6.192), (2.656, -1.127e-06, 6.192), (2.592, -0.3211, 6.192), (2.41, -0.5934, 6.192), (2.138, -0.7753, 6.192), (1.817, -0.8392, 6.192), (1.495, -0.7753, 6.192), (1.223, -0.5934, 6.192), (1.041, -0.3211, 6.192), (0.9774, 2.115e-06, 6.192), (1.041, 0.3211, 6.192), (1.223, 0.5934, 6.192), (1.495, 0.7753, 6.192), (1.817, 0.8392, 6.192), (2.138, 0.7753, 6.192), (2.152, 0.3358, 5.781), (2.255, 0.1817, 5.781), (2.291, -5.293e-07, 5.781), (2.255, -0.1817, 5.781), (2.152, -0.3358, 5.781), (1.998, -0.4388, 5.781), (1.817, -0.4749, 5.781), (1.635, -0.4388, 5.781), (1.481, -0.3358, 5.781), (1.378, -0.1817, 5.781), (1.342, 1.305e-06, 5.781), (1.378, 0.1817, 5.781), (1.481, 0.3358, 5.781), (1.635, 0.4388, 5.781), (1.817, 0.4749, 5.781), (1.998, 0.4388, 5.781), (1.817, 2.372e-07, 5.781)], [], [(0, 1, 30, 31), (29, 30, 1, 2), (28, 29, 2, 3), (27, 28, 3, 4), (26, 27, 4, 5), (25, 26, 5, 6), (24, 25, 6, 7), (23, 24, 7, 8), (22, 23, 8, 9), (21, 22, 9, 10), (20, 21, 10, 11), (19, 20, 11, 12), (18, 19, 12, 13), (17, 18, 13, 14), (16, 17, 14, 15), (15, 0, 31, 16), (32, 47, 16, 31), (47, 46, 17, 16), (46, 45, 18, 17), (45, 44, 19, 18), (44, 43, 20, 19), (43, 42, 21, 20), (42, 41, 22, 21), (41, 40, 23, 22), (40, 39, 24, 23), (39, 38, 25, 24), (38, 37, 26, 25), (37, 36, 27, 26), (36, 35, 28, 27), (35, 34, 29, 28), (34, 33, 30, 29), (33, 32, 31, 30), (79, 80, 32, 33), (78, 79, 33, 34), (77, 78, 34, 35), (76, 77, 35, 36), (75, 76, 36, 37), (74, 75, 37, 38), (73, 74, 38, 39), (72, 73, 39, 40), (71, 72, 40, 41), (70, 71, 41, 42), (69, 70, 42, 43), (68, 69, 43, 44), (67, 68, 44, 45), (66, 67, 45, 46), (65, 66, 46, 47), (80, 65, 47, 32), (63, 48, 64), (64, 62, 63), (64, 61, 62), (64, 60, 61), (64, 59, 60), (64, 58, 59), (64, 57, 58), (64, 56, 57), (64, 55, 56), (64, 54, 55), (64, 53, 54), (64, 52, 53), (64, 51, 52), (64, 50, 51), (64, 49, 50), (64, 48, 49), (96, 95, 49, 48), (95, 94, 50, 49), (94, 93, 51, 50), (93, 92, 52, 51), (92, 91, 53, 52), (91, 90, 54, 53), (90, 89, 55, 54), (89, 88, 56, 55), (88, 87, 57, 56), (87, 86, 58, 57), (86, 85, 59, 58), (85, 84, 60, 59), (84, 83, 61, 60), (83, 82, 62, 61), (82, 81, 63, 62), (81, 96, 48, 63), (80, 96, 81, 65), (82, 66, 65, 81), (83, 67, 66, 82), (84, 68, 67, 83), (85, 69, 68, 84), (86, 70, 69, 85), (87, 71, 70, 86), (88, 72, 71, 87), (89, 73, 72, 88), (90, 74, 73, 89), (91, 75, 74, 90), (92, 76, 75, 91), (93, 77, 76, 92), (94, 78, 77, 93), (95, 79, 78, 94), (96, 80, 79, 95), (1, 0, 97, 98), (2, 1, 98, 99), (3, 2, 99, 100), (4, 3, 100, 101), (5, 4, 101, 102), (6, 5, 102, 103), (7, 6, 103, 104), (8, 7, 104, 105), (9, 8, 105, 106), (10, 9, 106, 107), (11, 10, 107, 108), (12, 11, 108, 109), (13, 12, 109, 110), (14, 13, 110, 111), (15, 14, 111, 112), (0, 15, 112, 97), (98, 97, 113, 114), (99, 98, 114, 115), (100, 99, 115, 116), (101, 100, 116, 117), (102, 101, 117, 118), (103, 102, 118, 119), (104, 103, 119, 120), (105, 104, 120, 121), (106, 105, 121, 122), (107, 106, 122, 123), (108, 107, 123, 124), (109, 108, 124, 125), (110, 109, 125, 126), (111, 110, 126, 127), (112, 111, 127, 128), (97, 112, 128, 113), (114, 113, 129), (115, 114, 129), (116, 115, 129), (117, 116, 129), (118, 117, 129), (119, 118, 129), (120, 119, 129), (121, 120, 129), (122, 121, 129), (123, 122, 129), (124, 123, 129), (125, 124, 129), (126, 125, 129), (127, 126, 129), (128, 127, 129), (113, 128, 129)])
me_plane_003.polygons.foreach_set('use_smooth', [True] * 144)
me_plane_003.materials.append(mat_robot)
me_plane_003.use_remesh_preserve_volume = False
me_plane_003.use_remesh_preserve_attributes = False
me_plane_003.use_mirror_vertex_groups = False
me_plane_003.update()
me_cube_001 = bpy.data.meshes.new('Cube.001')
me_cube_001.from_pydata([(0.8788, 0.4287, -0.8788), (0.8788, 0.229, -0.8788), (-0.8788, 0.229, -0.8788), (-0.8788, 0.4287, -0.8788), (0.8788, 0.4287, 0.8788), (0.8788, 0.229, 0.8788), (-0.8788, 0.229, 0.8788), (-0.8788, 0.4287, 0.8788), (-0.7849, 0.4287, 0.7849), (0.7849, 0.4287, 0.7849), (-0.7849, 0.4287, -0.7849), (0.7849, 0.4287, -0.7849), (0.7849, 0.3232, -0.7849), (-0.7849, 0.3232, -0.7849), (0.7849, 0.3232, 0.7849), (-0.7849, 0.3232, 0.7849), (-0.2642, -0.1039, 0.2642), (0.2642, -0.1039, 0.2642), (-0.2642, -0.1039, -0.2642), (0.2642, -0.1039, -0.2642)], [], [(0, 1, 2, 3), (4, 7, 6, 5), (0, 4, 5, 1), (2, 6, 7, 3), (3, 7, 8, 10), (4, 0, 11, 9), (7, 4, 9, 8), (0, 3, 10, 11), (11, 10, 13, 12), (8, 9, 14, 15), (9, 11, 12, 14), (10, 8, 15, 13), (13, 15, 14, 12), (6, 2, 18, 16), (1, 5, 17, 19), (5, 6, 16, 17), (2, 1, 19, 18), (19, 17, 16, 18)])
me_cube_001.polygons.foreach_set('use_smooth', [True] * 18)
me_cube_001.use_remesh_preserve_volume = False
me_cube_001.use_remesh_preserve_attributes = False
me_cube_001.use_mirror_vertex_groups = False
me_cube_001.update()
me_cube = bpy.data.meshes.new('Cube')
me_cube.from_pydata([(4.391, -0.1706, -0.3524), (4.379, -0.4184, -0.3524), (-0.644, -0.3293, -0.3524), (-0.6321, -0.08147, -0.3524), (4.391, -0.1706, 0.3524), (4.379, -0.4184, 0.3524), (-0.644, -0.3293, 0.3524), (-0.6321, -0.08147, 0.3524)], [], [(0, 1, 2, 3), (4, 7, 6, 5), (0, 4, 5, 1), (1, 5, 6, 2), (2, 6, 7, 3), (4, 0, 3, 7)])
me_cube.polygons.foreach_set('use_smooth', [True] * 6)
me_cube.use_remesh_preserve_volume = False
me_cube.use_remesh_preserve_attributes = False
me_cube.use_mirror_vertex_groups = False
me_cube.update()
me_plane_002 = bpy.data.meshes.new('Plane.002')
me_plane_002.from_pydata([(-0.1892, 5.367e-08, -1.278), (-0.1892, 5.367e-08, -0.2438), (-0.03463, 4.491e-08, 0.8276), (0.3912, 2.154e-08, 1.413), (0.5566, 1.14e-08, 1.762), (0.4964, 1.481e-08, 2.086), (-0.142, -0.9306, -2.233), (0.04315, 4.05e-08, -2.233), (-0.142, 0.9306, -2.233), (-0.3566, 0.8417, -1.278), (-0.3566, -0.8417, -1.278), (-0.3566, -0.8417, -0.2438), (-0.3566, 0.8417, -0.2438), (-0.2138, 0.9009, 0.8276), (-0.2138, -0.9009, 0.8276), (0.1806, -1.059, 1.413), (0.1806, 1.059, 1.413), (0.3324, 1.127, 1.762), (0.3324, -1.127, 1.762), (0.2768, -1.104, 2.086), (0.2768, 1.104, 2.086), (0.08897, 1.026, 2.235), (0.08897, -1.026, 2.235), (0.2931, 2.634e-08, 2.235), (-0.111, -1.026, 2.233), (0.09312, 2.682e-08, 2.233), (-0.111, 1.026, 2.233), (0.07684, 1.104, 2.084), (0.2965, 1.53e-08, 2.084), (0.07684, -1.104, 2.084), (0.1324, -1.127, 1.76), (0.3566, 1.189e-08, 1.76), (0.1324, 1.127, 1.76), (-0.0194, 1.059, 1.411), (0.1912, 2.202e-08, 1.411), (-0.0194, -1.059, 1.411), (-0.4138, -0.9009, 0.8253), (-0.2346, 4.54e-08, 0.8253), (-0.4138, 0.9009, 0.8253), (-0.5566, 0.8417, -0.246), (-0.3892, 5.416e-08, -0.246), (-0.5566, -0.8417, -0.246), (-0.5566, -0.8417, -1.28), (-0.3892, 5.416e-08, -1.28), (-0.5566, 0.8417, -1.28), (-0.3419, 0.9306, -2.235), (-0.1568, 4.099e-08, -2.235), (-0.3419, -0.9306, -2.235)], [], [(10, 0, 7, 6), (0, 9, 8, 7), (9, 0, 1, 12), (0, 10, 11, 1), (1, 11, 14, 2), (12, 1, 2, 13), (13, 2, 3, 16), (2, 14, 15, 3), (3, 15, 18, 4), (16, 3, 4, 17), (17, 4, 5, 20), (4, 18, 19, 5), (5, 19, 22, 23), (20, 5, 23, 21), (46, 47, 6, 7), (47, 42, 10, 6), (45, 46, 7, 8), (44, 45, 8, 9), (39, 44, 9, 12), (42, 41, 11, 10), (41, 36, 14, 11), (38, 39, 12, 13), (33, 38, 13, 16), (36, 35, 15, 14), (35, 30, 18, 15), (32, 33, 16, 17), (27, 32, 17, 20), (30, 29, 19, 18), (29, 24, 22, 19), (26, 27, 20, 21), (25, 26, 21, 23), (24, 25, 23, 22), (26, 25, 28, 27), (25, 24, 29, 28), (28, 29, 30, 31), (27, 28, 31, 32), (32, 31, 34, 33), (31, 30, 35, 34), (34, 35, 36, 37), (33, 34, 37, 38), (38, 37, 40, 39), (37, 36, 41, 40), (40, 41, 42, 43), (39, 40, 43, 44), (44, 43, 46, 45), (43, 42, 47, 46)])
me_plane_002.polygons.foreach_set('use_smooth', [True] * 46)
me_plane_002.materials.append(mat_robot)
me_plane_002.use_remesh_preserve_volume = False
me_plane_002.use_remesh_preserve_attributes = False
me_plane_002.use_mirror_vertex_groups = False
me_plane_002.update()
me_plane_001 = bpy.data.meshes.new('Plane.001')
me_plane_001.from_pydata([(1.471, 1.471, -0.3662), (1.921, 0.7959, -0.3662), (2.08, -1.179e-07, -0.3662), (1.921, -0.7959, -0.3662), (1.471, -1.471, -0.3662), (0.7959, -1.921, -0.3662), (0.0, -2.08, -0.3662), (-0.7959, -1.921, -0.3662), (-1.471, -1.471, -0.3662), (-1.921, -0.7959, -0.3662), (-2.08, -2.16e-09, -0.3662), (-1.921, 0.7959, -0.3662), (-1.471, 1.471, -0.3662), (-0.7959, 1.921, -0.3662), (1.173e-06, 2.08, -0.3662), (0.7959, 1.921, -0.3662), (0.7959, 1.921, 0.3662), (1.173e-06, 2.08, 0.3662), (-0.7959, 1.921, 0.3662), (-1.471, 1.471, 0.3662), (-1.921, 0.7959, 0.3662), (-2.08, -2.16e-09, 0.3662), (-1.921, -0.7959, 0.3662), (-1.471, -1.471, 0.3662), (-0.7959, -1.921, 0.3662), (0.0, -2.08, 0.3662), (0.7959, -1.921, 0.3662), (1.471, -1.471, 0.3662), (1.921, -0.7959, 0.3662), (2.08, -1.179e-07, 0.3662), (1.921, 0.7959, 0.3662), (1.471, 1.471, 0.3662)], [], [(0, 1, 30, 31), (29, 30, 1, 2), (28, 29, 2, 3), (27, 28, 3, 4), (26, 27, 4, 5), (25, 26, 5, 6), (24, 25, 6, 7), (23, 24, 7, 8), (22, 23, 8, 9), (21, 22, 9, 10), (20, 21, 10, 11), (19, 20, 11, 12), (18, 19, 12, 13), (17, 18, 13, 14), (16, 17, 14, 15), (15, 0, 31, 16)])
me_plane_001.polygons.foreach_set('use_smooth', [True] * 16)
me_plane_001.materials.append(mat_scanner)
me_plane_001.use_remesh_preserve_volume = False
me_plane_001.use_remesh_preserve_attributes = False
me_plane_001.use_mirror_vertex_groups = False
me_plane_001.update()
me_plane = bpy.data.meshes.new('Plane')
me_plane.from_pydata([(3.162, 1.345, 4.234), (3.574, 0.728, 4.234), (3.719, 1.306e-07, 4.234), (3.574, -0.728, 4.234), (3.162, -1.345, 4.234), (2.545, -1.758, 4.234), (1.817, -1.902, 4.234), (1.089, -1.758, 4.234), (0.4714, -1.345, 4.234), (0.05897, -0.728, 4.234), (-0.08584, 2.364e-07, 4.234), (0.05897, 0.728, 4.234), (0.4714, 1.345, 4.234), (1.089, 1.758, 4.234), (1.817, 1.902, 4.234), (2.545, 1.758, 4.234), (1.817, 2.138e-07, 4.234), (2.843, 2.478, 4.122), (1.817, 2.682, 4.122), (0.7903, 2.478, 4.122), (-0.07978, 1.896, 4.122), (-0.6611, 1.026, 4.122), (-0.8653, 2.356e-07, 4.122), (-0.6611, -1.026, 4.122), (-0.07978, -1.896, 4.122), (0.7903, -2.478, 4.122), (1.817, -2.682, 4.122), (2.843, -2.478, 4.122), (3.713, -1.896, 4.122), (4.294, -1.026, 4.122), (4.498, 8.643e-08, 4.122), (4.294, 1.026, 4.122), (3.713, 1.896, 4.122), (3.857, 2.04, 3.972), (4.482, 1.104, 3.972), (4.482, -1.104, 3.972), (3.857, -2.04, 3.972), (2.921, -2.666, 3.972), (1.817, -2.885, 3.972), (0.7124, -2.666, 3.972), (-0.2236, -2.04, 3.972), (-0.849, -1.104, 3.972), (-1.069, 2.354e-07, 3.972), (-0.849, 1.104, 3.972), (-0.2236, 2.04, 3.972), (0.7124, 2.666, 3.972), (1.817, 2.885, 3.972), (2.921, 2.666, 3.972), (2.944, 2.721, 3.649), (1.817, 2.945, 3.649), (0.6894, 2.721, 3.649), (-0.2661, 2.083, 3.649), (-0.9046, 1.127, 3.649), (-1.129, 2.354e-07, 3.649), (-0.9046, -1.127, 3.649), (-0.2661, -2.083, 3.649), (0.6894, -2.721, 3.649), (1.817, -2.945, 3.649), (2.944, -2.721, 3.649), (3.899, -2.083, 3.649), (4.538, -1.127, 3.649), (4.538, 1.127, 3.649), (3.899, 2.083, 3.649), (3.786, 1.956, 3.3), (4.386, 1.059, 3.3), (4.386, -1.059, 3.3), (3.786, -1.956, 3.3), (2.889, -2.556, 3.3), (1.83, -2.766, 3.3), (0.7712, -2.556, 3.3), (-0.1263, -1.956, 3.3), (-0.726, -1.059, 3.3), (-0.9366, 2.355e-07, 3.3), (-0.726, 1.059, 3.3), (-0.1263, 1.956, 3.3), (0.7712, 2.556, 3.3), (1.83, 2.766, 3.3), (2.889, 2.556, 3.3), (2.717, 2.175, 2.714), (1.817, 2.354, 2.714), (0.9157, 2.175, 2.714), (0.152, 1.665, 2.714), (-0.3583, 0.9009, 2.714), (-0.5375, 2.36e-07, 2.714), (-0.3583, -0.9009, 2.714), (0.152, -1.665, 2.714), (0.9157, -2.175, 2.714), (1.817, -2.354, 2.714), (2.717, -2.175, 2.714), (3.481, -1.665, 2.714), (3.991, -0.9009, 2.714), (3.991, 0.9009, 2.714), (3.481, 1.665, 2.714), (3.372, 1.555, 1.643), (3.849, 0.8417, 1.643), (3.849, -0.8417, 1.643), (3.372, -1.555, 1.643), (2.658, -2.032, 1.643), (1.817, -2.199, 1.643), (0.9748, -2.032, 1.643), (0.2613, -1.555, 1.643), (-0.2155, -0.8417, 1.643), (-0.3829, 2.361e-07, 1.643), (-0.2155, 0.8417, 1.643), (0.2613, 1.555, 1.643), (0.9748, 2.032, 1.643), (1.817, 2.199, 1.643), (2.658, 2.032, 1.643), (2.658, 2.032, 0.6089), (1.817, 2.199, 0.6089), (0.9748, 2.032, 0.6089), (0.2613, 1.555, 0.6089), (-0.2155, 0.8417, 0.6089), (-0.3829, 2.361e-07, 0.6089), (-0.2155, -0.8417, 0.6089), (0.2613, -1.555, 0.6089), (0.9748, -2.032, 0.6089), (1.817, -2.199, 0.6089), (2.658, -2.032, 0.6089), (3.372, -1.555, 0.6089), (3.849, -0.8417, 0.6089), (3.849, 0.8417, 0.6089), (3.372, 1.555, 0.6089), (3.536, 1.72, -0.3464), (4.063, 0.9306, -0.3464), (4.248, 1.006e-07, -0.3464), (4.063, -0.9306, -0.3464), (3.536, -1.72, -0.3464), (2.747, -2.247, -0.3464), (1.817, -2.432, -0.3464), (0.8859, -2.247, -0.3464), (0.09697, -1.72, -0.3464), (-0.4302, -0.9306, -0.3464), (-0.6153, 2.359e-07, -0.3464), (-0.4302, 0.9306, -0.3464), (0.09697, 1.72, -0.3464), (0.8859, 2.247, -0.3464), (1.817, 2.432, -0.3464), (2.747, 2.247, -0.3464), (2.909, 2.637, -1.021), (1.817, 2.855, -1.021), (0.7241, 2.637, -1.021), (-0.2021, 2.019, -1.021), (-0.8209, 1.092, -1.021), (-1.038, 2.355e-07, -1.021), (-0.8209, -1.092, -1.021), (-0.2021, -2.019, -1.021), (0.7241, -2.637, -1.021), (1.817, -2.855, -1.021), (2.909, -2.637, -1.021), (3.835, -2.019, -1.021), (4.454, -1.092, -1.021), (4.671, 7.663e-08, -1.021), (4.454, 1.092, -1.021), (3.835, 2.019, -1.021), (3.943, 2.127, -1.714), (4.595, 1.151, -1.714), (4.824, 6.795e-08, -1.714), (4.595, -1.151, -1.714), (3.943, -2.127, -1.714), (2.968, -2.779, -1.714), (1.817, -3.008, -1.714), (0.6655, -2.779, -1.714), (-0.3103, -2.127, -1.714), (-0.9623, -1.151, -1.714), (-1.191, 2.353e-07, -1.714), (-0.9623, 1.151, -1.714), (-0.3103, 2.127, -1.714), (0.6655, 2.779, -1.714), (1.817, 3.008, -1.714), (2.968, 2.779, -1.714), (2.968, 2.779, -2.463), (1.817, 3.008, -2.463), (0.6655, 2.779, -2.463), (-0.3103, 2.127, -2.463), (-0.9623, 1.151, -2.463), (-1.191, 2.353e-07, -2.463), (-0.9623, -1.151, -2.463), (-0.3103, -2.127, -2.463), (0.6655, -2.779, -2.463), (1.817, -3.008, -2.463), (2.968, -2.779, -2.463), (3.943, -2.127, -2.463), (4.595, -1.151, -2.463), (4.824, 6.795e-08, -2.463), (4.595, 1.151, -2.463), (3.943, 2.127, -2.463), (3.767, 1.951, -2.838), (4.366, 1.056, -2.838), (4.576, 8.205e-08, -2.838), (4.366, -1.056, -2.838), (3.767, -1.951, -2.838), (2.872, -2.549, -2.838), (1.817, -2.759, -2.838), (0.7607, -2.549, -2.838), (-0.1344, -1.951, -2.838), (-0.7325, -1.056, -2.838), (-0.9425, 2.356e-07, -2.838), (-0.7325, 1.056, -2.838), (-0.1344, 1.951, -2.838), (0.7607, 2.549, -2.838), (1.817, 2.759, -2.838), (2.872, 2.549, -2.838), (1.817, 2.027e-07, -2.838), (2.091, 1.054e-07, -0.3464), (2.091, -0.9306, -0.3464), (2.091, -0.8417, 0.6089), (2.091, 0.9306, -0.3464), (2.091, 0.8417, 0.6089), (2.091, 0.8417, 1.643), (2.091, -0.8417, 1.643), (2.091, -0.9009, 2.714), (2.091, 0.9009, 2.714), (2.091, 1.059, 3.3), (2.091, -1.059, 3.3), (2.092, -1.127, 3.649), (2.092, 1.127, 3.649), (2.092, 1.104, 3.972), (2.092, -1.104, 3.972), (2.091, -1.026, 4.122), (2.091, 1.026, 4.122), (2.092, 9.128e-08, 4.122), (2.091, 1.186e-07, 0.6089), (2.091, 1.186e-07, 1.643), (2.091, 1.099e-07, 2.714), (2.092, 8.648e-08, 3.3), (2.092, 7.635e-08, 3.649), (2.092, 7.976e-08, 3.972), (4.56, 1.136, -1.538), (3.916, 2.099, -1.538), (4.786, 7.015e-08, -1.538), (4.56, -1.136, -1.538), (3.916, -2.099, -1.538), (2.953, -2.743, -1.538), (1.817, -2.969, -1.538), (0.6804, -2.743, -1.538), (-0.2829, -2.099, -1.538), (-0.9265, -1.136, -1.538), (-1.152, 2.353e-07, -1.538), (-0.9265, 1.136, -1.538), (-0.2829, 2.099, -1.538), (0.6804, 2.743, -1.538), (1.817, 2.969, -1.538), (2.953, 2.743, -1.538)], [], [(1, 0, 16), (2, 1, 16), (3, 2, 16), (4, 3, 16), (5, 4, 16), (6, 5, 16), (7, 6, 16), (8, 7, 16), (9, 8, 16), (10, 9, 16), (11, 10, 16), (12, 11, 16), (13, 12, 16), (14, 13, 16), (15, 14, 16), (16, 0, 15), (15, 0, 32, 17), (14, 15, 17, 18), (13, 14, 18, 19), (12, 13, 19, 20), (11, 12, 20, 21), (10, 11, 21, 22), (9, 10, 22, 23), (8, 9, 23, 24), (7, 8, 24, 25), (6, 7, 25, 26), (5, 6, 26, 27), (4, 5, 27, 28), (3, 4, 28, 29), (2, 3, 29, 30), (1, 2, 30, 31), (0, 1, 31, 32), (32, 31, 34, 33), (29, 28, 36, 35), (28, 27, 37, 36), (27, 26, 38, 37), (26, 25, 39, 38), (25, 24, 40, 39), (24, 23, 41, 40), (23, 22, 42, 41), (22, 21, 43, 42), (21, 20, 44, 43), (20, 19, 45, 44), (19, 18, 46, 45), (18, 17, 47, 46), (17, 32, 33, 47), (47, 33, 62, 48), (46, 47, 48, 49), (45, 46, 49, 50), (44, 45, 50, 51), (43, 44, 51, 52), (42, 43, 52, 53), (41, 42, 53, 54), (40, 41, 54, 55), (39, 40, 55, 56), (38, 39, 56, 57), (37, 38, 57, 58), (36, 37, 58, 59), (35, 36, 59, 60), (33, 34, 61, 62), (62, 61, 64, 63), (60, 59, 66, 65), (59, 58, 67, 66), (58, 57, 68, 67), (57, 56, 69, 68), (56, 55, 70, 69), (55, 54, 71, 70), (54, 53, 72, 71), (53, 52, 73, 72), (52, 51, 74, 73), (51, 50, 75, 74), (50, 49, 76, 75), (49, 48, 77, 76), (48, 62, 63, 77), (77, 63, 92, 78), (76, 77, 78, 79), (75, 76, 79, 80), (74, 75, 80, 81), (73, 74, 81, 82), (72, 73, 82, 83), (71, 72, 83, 84), (70, 71, 84, 85), (69, 70, 85, 86), (68, 69, 86, 87), (67, 68, 87, 88), (66, 67, 88, 89), (65, 66, 89, 90), (63, 64, 91, 92), (92, 91, 94, 93), (90, 89, 96, 95), (89, 88, 97, 96), (88, 87, 98, 97), (87, 86, 99, 98), (86, 85, 100, 99), (85, 84, 101, 100), (84, 83, 102, 101), (83, 82, 103, 102), (82, 81, 104, 103), (81, 80, 105, 104), (80, 79, 106, 105), (79, 78, 107, 106), (78, 92, 93, 107), (107, 93, 122, 108), (106, 107, 108, 109), (105, 106, 109, 110), (104, 105, 110, 111), (103, 104, 111, 112), (102, 103, 112, 113), (101, 102, 113, 114), (100, 101, 114, 115), (99, 100, 115, 116), (98, 99, 116, 117), (97, 98, 117, 118), (96, 97, 118, 119), (95, 96, 119, 120), (93, 94, 121, 122), (122, 121, 124, 123), (120, 119, 127, 126), (119, 118, 128, 127), (118, 117, 129, 128), (117, 116, 130, 129), (116, 115, 131, 130), (115, 114, 132, 131), (114, 113, 133, 132), (113, 112, 134, 133), (112, 111, 135, 134), (111, 110, 136, 135), (110, 109, 137, 136), (109, 108, 138, 137), (108, 122, 123, 138), (138, 123, 154, 139), (137, 138, 139, 140), (136, 137, 140, 141), (135, 136, 141, 142), (134, 135, 142, 143), (133, 134, 143, 144), (132, 133, 144, 145), (131, 132, 145, 146), (130, 131, 146, 147), (129, 130, 147, 148), (128, 129, 148, 149), (127, 128, 149, 150), (126, 127, 150, 151), (125, 126, 151, 152), (124, 125, 152, 153), (123, 124, 153, 154), (170, 155, 186, 171), (169, 170, 171, 172), (168, 169, 172, 173), (167, 168, 173, 174), (166, 167, 174, 175), (165, 166, 175, 176), (164, 165, 176, 177), (163, 164, 177, 178), (162, 163, 178, 179), (161, 162, 179, 180), (160, 161, 180, 181), (159, 160, 181, 182), (158, 159, 182, 183), (157, 158, 183, 184), (156, 157, 184, 185), (155, 156, 185, 186), (186, 185, 188, 187), (185, 184, 189, 188), (184, 183, 190, 189), (183, 182, 191, 190), (182, 181, 192, 191), (181, 180, 193, 192), (180, 179, 194, 193), (179, 178, 195, 194), (178, 177, 196, 195), (177, 176, 197, 196), (176, 175, 198, 197), (175, 174, 199, 198), (174, 173, 200, 199), (173, 172, 201, 200), (172, 171, 202, 201), (171, 186, 187, 202), (203, 187, 188), (203, 188, 189), (203, 189, 190), (203, 190, 191), (203, 191, 192), (203, 192, 193), (203, 193, 194), (203, 194, 195), (203, 195, 196), (203, 196, 197), (203, 197, 198), (203, 198, 199), (203, 199, 200), (203, 200, 201), (203, 201, 202), (202, 187, 203), (126, 125, 204, 205), (120, 126, 205, 206), (125, 124, 207, 204), (124, 121, 208, 207), (121, 94, 209, 208), (95, 120, 206, 210), (90, 95, 210, 211), (94, 91, 212, 209), (91, 64, 213, 212), (65, 90, 211, 214), (60, 65, 214, 215), (64, 61, 216, 213), (61, 34, 217, 216), (35, 60, 215, 218), (29, 35, 218, 219), (34, 31, 220, 217), (31, 30, 221, 220), (30, 29, 219, 221), (222, 206, 205, 204), (208, 222, 204, 207), (209, 223, 222, 208), (223, 210, 206, 222), (224, 211, 210, 223), (212, 224, 223, 209), (213, 225, 224, 212), (225, 214, 211, 224), (226, 215, 214, 225), (216, 226, 225, 213), (217, 227, 226, 216), (227, 218, 215, 226), (221, 219, 218, 227), (220, 221, 227, 217), (153, 228, 229, 154), (152, 230, 228, 153), (151, 231, 230, 152), (150, 232, 231, 151), (149, 233, 232, 150), (148, 234, 233, 149), (147, 235, 234, 148), (146, 236, 235, 147), (145, 237, 236, 146), (144, 238, 237, 145), (143, 239, 238, 144), (142, 240, 239, 143), (141, 241, 240, 142), (140, 242, 241, 141), (139, 243, 242, 140), (154, 229, 243, 139)])
me_plane.polygons.foreach_set('use_smooth', [True] * 242)
me_plane.materials.append(mat_robot)
me_plane.use_remesh_preserve_volume = False
me_plane.use_remesh_preserve_attributes = False
me_plane.use_mirror_vertex_groups = False
me_plane.update()

# ---- objects
ob_cylinder_001 = bpy.data.objects.new('Cylinder.001', me_cylinder_001)
ob_sphere_012 = bpy.data.objects.new('Sphere.012', me_sphere_002)
ob_sphere_001 = bpy.data.objects.new('Sphere.001', me_sphere_002)
ob_sphere_005 = bpy.data.objects.new('Sphere.005', me_sphere_002)
ob_sphere_011 = bpy.data.objects.new('Sphere.011', me_sphere_004)
ob_sphere_010 = bpy.data.objects.new('Sphere.010', me_sphere_004)
ob_sphere_009 = bpy.data.objects.new('Sphere.009', me_sphere_004)
ob_sphere_008 = bpy.data.objects.new('Sphere.008', me_sphere_004)
ob_sphere_007 = bpy.data.objects.new('Sphere.007', me_sphere_004)
ob_sphere_006 = bpy.data.objects.new('Sphere.006', me_sphere_004)
ob_sphere_004 = bpy.data.objects.new('Sphere.004', me_sphere_004)
ob_plane_012 = bpy.data.objects.new('Plane.012', me_plane_014)
ob_plane_011 = bpy.data.objects.new('Plane.011', me_plane_013)
ob_plane_009 = bpy.data.objects.new('Plane.009', me_plane_012)
ob_plane_010 = bpy.data.objects.new('Plane.010', me_plane_010)
ob_plane_008 = bpy.data.objects.new('Plane.008', me_plane_008)
ob_plane_007 = bpy.data.objects.new('Plane.007', me_plane_007)
ob_plane_006 = bpy.data.objects.new('Plane.006', me_plane_006)
ob_plane_005 = bpy.data.objects.new('Plane.005', me_plane_005)
ob_plane_004 = bpy.data.objects.new('Plane.004', me_plane_004)
ob_plane_003 = bpy.data.objects.new('Plane.003', me_plane_003)
ob_cube_001 = bpy.data.objects.new('Cube.001', me_cube_001)
ob_cube = bpy.data.objects.new('Cube', me_cube)
ob_plane_002 = bpy.data.objects.new('Plane.002', me_plane_002)
ob_plane_001 = bpy.data.objects.new('Plane.001', me_plane_001)
ob_sphere_002 = bpy.data.objects.new('Sphere.002', me_sphere_002)
ob_plane = bpy.data.objects.new('Plane', me_plane)

# ---- transforms, parenting, visibility, modifiers, constraints
ob_cylinder_001.location = (1.84, -1.108e-07, 1.75)
ob_cylinder_001.lock_rotations_4d = False
ob_cylinder_001.empty_display_type = 'ARROWS'
ob_cylinder_001.color = (0.0, 0.0, 0.0, 1.0)
ob_cylinder_001.lineart.crease_threshold = 0.0
ob_sphere_012.location = (0.129, 0.3638, 0.1431)
ob_sphere_012.rotation_euler = (1.571, -0.0, -2.356)
ob_sphere_012.scale = (0.2444, 0.2444, 0.2444)
ob_sphere_012.lock_rotations_4d = False
ob_sphere_012.empty_display_type = 'ARROWS'
ob_sphere_012.color = (0.0, 0.0, 0.0, 1.0)
ob_sphere_012.lineart.crease_threshold = 0.0
ob_sphere_001.location = (0.8384, 0.3638, 0.1431)
ob_sphere_001.rotation_euler = (1.571, -0.0, -2.356)
ob_sphere_001.scale = (0.2444, 0.2444, 0.2444)
ob_sphere_001.lock_rotations_4d = False
ob_sphere_001.empty_display_type = 'ARROWS'
ob_sphere_001.color = (0.0, 0.0, 0.0, 1.0)
ob_sphere_001.lineart.crease_threshold = 0.0
ob_sphere_005.location = (0.8384, -0.364, 0.1431)
ob_sphere_005.rotation_euler = (1.571, -0.0, -2.356)
ob_sphere_005.scale = (0.2444, 0.2444, 0.2444)
ob_sphere_005.lock_rotations_4d = False
ob_sphere_005.empty_display_type = 'ARROWS'
ob_sphere_005.color = (0.0, 0.0, 0.0, 1.0)
ob_sphere_005.lineart.crease_threshold = 0.0
ob_sphere_011.location = (0.8986, 0.4078, 1.105)
ob_sphere_011.rotation_euler = (1.571, -0.0, -0.7854)
ob_sphere_011.scale = (0.6522, 0.9495, 0.9495)
ob_sphere_011.lock_rotations_4d = False
ob_sphere_011.empty_display_type = 'ARROWS'
ob_sphere_011.color = (0.0, 0.0, 0.0, 1.0)
ob_sphere_011.lineart.crease_threshold = 0.0
ob_sphere_010.location = (0.8978, -0.4012, 1.105)
ob_sphere_010.rotation_euler = (1.571, 9.313e-10, -2.356)
ob_sphere_010.scale = (0.6522, 0.9495, 0.9495)
ob_sphere_010.lock_rotations_4d = False
ob_sphere_010.empty_display_type = 'ARROWS'
ob_sphere_010.color = (0.0, 0.0, 0.0, 1.0)
ob_sphere_010.lineart.crease_threshold = 0.0
ob_sphere_009.location = (0.08961, 0.4086, 1.105)
ob_sphere_009.rotation_euler = (1.571, 9.313e-10, 0.7854)
ob_sphere_009.scale = (0.6522, 0.9495, 0.9495)
ob_sphere_009.lock_rotations_4d = False
ob_sphere_009.empty_display_type = 'ARROWS'
ob_sphere_009.color = (0.0, 0.0, 0.0, 1.0)
ob_sphere_009.lineart.crease_threshold = 0.0
ob_sphere_008.location = (0.08882, -0.4004, 1.105)
ob_sphere_008.rotation_euler = (1.571, 1.863e-09, -3.927)
ob_sphere_008.scale = (0.6522, 0.9495, 0.9495)
ob_sphere_008.lock_rotations_4d = False
ob_sphere_008.empty_display_type = 'ARROWS'
ob_sphere_008.color = (0.0, 0.0, 0.0, 1.0)
ob_sphere_008.lineart.crease_threshold = 0.0
ob_sphere_007.location = (0.4931, -0.5683, 1.105)
ob_sphere_007.rotation_euler = (1.571, 1.863e-09, -3.142)
ob_sphere_007.scale = (0.6522, 0.9495, 0.9495)
ob_sphere_007.lock_rotations_4d = False
ob_sphere_007.empty_display_type = 'ARROWS'
ob_sphere_007.color = (0.0, 0.0, 0.0, 1.0)
ob_sphere_007.lineart.crease_threshold = 0.0
ob_sphere_006.location = (-0.07832, 0.004269, 1.105)
ob_sphere_006.rotation_euler = (1.571, 9.313e-10, 1.571)
ob_sphere_006.scale = (0.6522, 0.9495, 0.9495)
ob_sphere_006.lock_rotations_4d = False
ob_sphere_006.empty_display_type = 'ARROWS'
ob_sphere_006.color = (0.0, 0.0, 0.0, 1.0)
ob_sphere_006.lineart.crease_threshold = 0.0
ob_sphere_004.location = (0.4943, 0.5757, 1.105)
ob_sphere_004.rotation_euler = (1.571, -0.0, -0.0)
ob_sphere_004.scale = (0.6522, 0.9495, 0.9495)
ob_sphere_004.lock_rotations_4d = False
ob_sphere_004.empty_display_type = 'ARROWS'
ob_sphere_004.color = (0.0, 0.0, 0.0, 1.0)
ob_sphere_004.lineart.crease_threshold = 0.0
ob_plane_012.location = (0.4922, 6.46e-08, 2.459)
ob_plane_012.scale = (0.1883, 0.1883, 0.1883)
ob_plane_012.lock_rotations_4d = False
ob_plane_012.empty_display_type = 'ARROWS'
ob_plane_012.color = (0.0, 0.0, 0.0, 1.0)
ob_plane_012.lineart.crease_threshold = 0.0
ob_plane_011.location = (0.4922, 6.46e-08, 2.605)
ob_plane_011.scale = (0.07705, 0.07705, 0.07705)
ob_plane_011.lock_rotations_4d = False
ob_plane_011.empty_display_type = 'ARROWS'
ob_plane_011.color = (0.0, 0.0, 0.0, 1.0)
ob_plane_011.lineart.crease_threshold = 0.0
ob_plane_009.location = (0.4922, 6.46e-08, 2.261)
ob_plane_009.scale = (0.2298, 0.2298, 0.2298)
ob_plane_009.lock_rotations_4d = False
ob_plane_009.empty_display_type = 'ARROWS'
ob_plane_009.color = (0.0, 0.0, 0.0, 1.0)
ob_plane_009.lineart.crease_threshold = 0.0
ob_plane_010.location = (0.4922, 6.46e-08, 1.374)
ob_plane_010.scale = (0.2012, 0.2012, 0.2012)
ob_plane_010.lock_rotations_4d = False
ob_plane_010.empty_display_type = 'ARROWS'
ob_plane_010.color = (0.0, 0.0, 0.0, 1.0)
ob_plane_010.lineart.crease_threshold = 0.0
ob_plane_008.location = (0.4922, 6.46e-08, 1.921)
ob_plane_008.scale = (0.2678, 0.2678, 0.2678)
ob_plane_008.lock_rotations_4d = False
ob_plane_008.empty_display_type = 'ARROWS'
ob_plane_008.color = (0.0, 0.0, 0.0, 1.0)
ob_plane_008.lineart.crease_threshold = 0.0
ob_plane_007.location = (0.4922, 6.46e-08, 0.7472)
ob_plane_007.scale = (0.239, 0.239, 0.239)
ob_plane_007.lock_rotations_4d = False
ob_plane_007.empty_display_type = 'ARROWS'
ob_plane_007.color = (0.0, 0.0, 0.0, 1.0)
ob_plane_007.lineart.crease_threshold = 0.0
ob_plane_006.location = (0.0, 0.0, 0.9295)
ob_plane_006.scale = (0.2709, 0.2709, 0.2709)
ob_plane_006.lock_rotations_4d = False
ob_plane_006.empty_display_type = 'ARROWS'
ob_plane_006.color = (0.0, 0.0, 0.0, 1.0)
ob_plane_006.lineart.crease_threshold = 0.0
ob_plane_005.location = (0.0, 0.0, 1.213)
ob_plane_005.scale = (0.2709, 0.2709, 0.2709)
ob_plane_005.lock_rotations_4d = False
ob_plane_005.empty_display_type = 'ARROWS'
ob_plane_005.color = (0.0, 0.0, 0.0, 1.0)
ob_plane_005.lineart.crease_threshold = 0.0
ob_plane_004.location = (0.0, 0.0, 0.8998)
ob_plane_004.scale = (0.2709, 0.2709, 0.2709)
ob_plane_004.lock_rotations_4d = False
ob_plane_004.empty_display_type = 'ARROWS'
ob_plane_004.color = (0.0, 0.0, 0.0, 1.0)
ob_plane_004.lineart.crease_threshold = 0.0
ob_plane_003.location = (0.0, 0.0, 0.8998)
ob_plane_003.scale = (0.2709, 0.2709, 0.2709)
ob_plane_003.lock_rotations_4d = False
ob_plane_003.empty_display_type = 'ARROWS'
ob_plane_003.color = (0.0, 0.0, 0.0, 1.0)
ob_plane_003.lineart.crease_threshold = 0.0
ob_cube_001.location = (1.834, -1.187e-07, 1.564)
ob_cube_001.rotation_euler = (1.571, -0.0, -0.0)
ob_cube_001.scale = (0.2709, 0.2709, 0.2709)
ob_cube_001.lock_rotations_4d = False
ob_cube_001.empty_display_type = 'ARROWS'
ob_cube_001.color = (0.0, 0.0, 0.0, 1.0)
ob_cube_001.lineart.crease_threshold = 0.0
ob_cube.location = (1.834, -1.187e-07, 1.564)
ob_cube.rotation_euler = (-1.571, 2.671, 1.155e-07)
ob_cube.scale = (0.2709, 0.2709, 0.2709)
ob_cube.lock_rotations_4d = False
ob_cube.empty_display_type = 'ARROWS'
ob_cube.color = (0.0, 0.0, 0.0, 1.0)
ob_cube.lineart.crease_threshold = 0.0
ob_plane_002.location = (1.609, 4.576e-09, 1.103)
ob_plane_002.rotation_euler = (-3.785e-08, 1.076, -6.343e-08)
ob_plane_002.scale = (0.2709, 0.2709, 0.2709)
ob_plane_002.lock_rotations_4d = False
ob_plane_002.empty_display_type = 'ARROWS'
ob_plane_002.color = (0.0, 0.0, 0.0, 1.0)
ob_plane_002.lineart.crease_threshold = 0.0
ob_plane_001.location = (0.4922, 6.46e-08, 2.149)
ob_plane_001.scale = (0.2709, 0.2709, 0.2709)
ob_plane_001.lock_rotations_4d = False
ob_plane_001.empty_display_type = 'ARROWS'
ob_plane_001.color = (0.0, 0.0, 0.0, 1.0)
ob_plane_001.lineart.crease_threshold = 0.0
ob_sphere_002.location = (0.129, -0.364, 0.1431)
ob_sphere_002.rotation_euler = (1.571, -0.0, -2.356)
ob_sphere_002.scale = (0.2444, 0.2444, 0.2444)
ob_sphere_002.lock_rotations_4d = False
ob_sphere_002.empty_display_type = 'ARROWS'
ob_sphere_002.color = (0.0, 0.0, 0.0, 1.0)
ob_sphere_002.lineart.crease_threshold = 0.0
ob_plane.location = (0.0, 0.0, 0.9295)
ob_plane.scale = (0.2709, 0.2709, 0.2709)
ob_plane.lock_rotations_4d = False
ob_plane.empty_display_type = 'ARROWS'
ob_plane.color = (0.0, 0.0, 0.0, 1.0)
ob_plane.lineart.crease_threshold = 0.0

# ---- collection membership
col_collection_1.objects.link(ob_cylinder_001)
col_collection_1.objects.link(ob_sphere_012)
col_collection_1.objects.link(ob_sphere_001)
col_collection_1.objects.link(ob_sphere_005)
col_collection_1.objects.link(ob_sphere_011)
col_collection_1.objects.link(ob_sphere_010)
col_collection_1.objects.link(ob_sphere_009)
col_collection_1.objects.link(ob_sphere_008)
col_collection_1.objects.link(ob_sphere_007)
col_collection_1.objects.link(ob_sphere_006)
col_collection_1.objects.link(ob_sphere_004)
col_collection_1.objects.link(ob_plane_012)
col_collection_1.objects.link(ob_plane_011)
col_collection_1.objects.link(ob_plane_009)
col_collection_1.objects.link(ob_plane_010)
col_collection_1.objects.link(ob_plane_008)
col_collection_1.objects.link(ob_plane_007)
col_collection_1.objects.link(ob_plane_006)
col_collection_1.objects.link(ob_plane_005)
col_collection_1.objects.link(ob_plane_004)
col_collection_1.objects.link(ob_plane_003)
col_collection_1.objects.link(ob_cube_001)
col_collection_1.objects.link(ob_cube)
col_collection_1.objects.link(ob_plane_002)
col_collection_1.objects.link(ob_plane_001)
col_collection_1.objects.link(ob_sphere_002)
col_collection_1.objects.link(ob_plane)

# ---- scene / render settings (as saved in the file)
scene.frame_start = 1; scene.frame_end = 250; scene.frame_set(1)
scene.render.engine = 'BLENDER_EEVEE_NEXT'
scene.render.image_settings.compression = 90
scene.render.resolution_x = 1280
scene.render.resolution_y = 960
scene.render.resolution_percentage = 50
scene.render.fps = 25
scene.render.dither_intensity = 0.0
scene.render.use_compositing = False
scene.render.use_sequencer = False
scene.render.use_file_extension = False
scene.render.bake_margin = 2
scene.render.bake_bias = 0.0
scene.render.use_stamp_time = False
scene.render.use_stamp_date = False
scene.render.use_stamp_frame = False
scene.render.use_stamp_camera = False
scene.render.use_stamp_scene = False
scene.render.use_stamp_filename = False
scene.render.use_stamp_render_time = False
scene.render.stamp_font_size = 0
scene.cycles.use_denoising = False
scene.cycles.samples = 10
scene.cycles.sampling_pattern = 'TABULATED_SOBOL'
scene.cycles.light_sampling_threshold = 0.0
scene.cycles.use_adaptive_sampling = False
scene.cycles.use_light_tree = False
scene.cycles.blur_glossy = 0.0
scene.cycles.volume_bounces = 1
scene.cycles.pixel_filter_type = 'GAUSSIAN'
scene.cycles.sample_clamp_indirect = 0.0
scene.view_settings.view_transform = 'Raw'
bpy.context.view_layer.update()

# ---- added for rendering (the .blend has no active camera and no usable light): camera, sun + grey world if the file has none
cam_auto = bpy.data.cameras.new('AutoCamera')
cam_auto.lens = 50.0
cam_auto.sensor_width = 36.0
cam_auto.clip_end = 1000.0
ob_auto_camera = bpy.data.objects.new('AutoCamera', cam_auto)
scene.collection.objects.link(ob_auto_camera)
ob_auto_camera.location = (4.86164, -4.71269, 4.60887)
ob_auto_camera.rotation_euler = (1.09748, -7.21219e-08, 0.694738)
scene.camera = ob_auto_camera
light_auto_sun = bpy.data.lights.new('AutoSun', 'SUN')
light_auto_sun.energy = 3.0
light_auto_sun.angle = 0.0523599
ob_auto_sun = bpy.data.objects.new('AutoSun', light_auto_sun)
scene.collection.objects.link(ob_auto_sun)
ob_auto_sun.rotation_euler = (0.872665, 0.174533, 0.523599)
if scene.world is None:
    world_auto = bpy.data.worlds.new('AutoWorld')
    world_auto.color = (0.3, 0.3, 0.3)
    scene.world = world_auto
bpy.context.view_layer.update()
